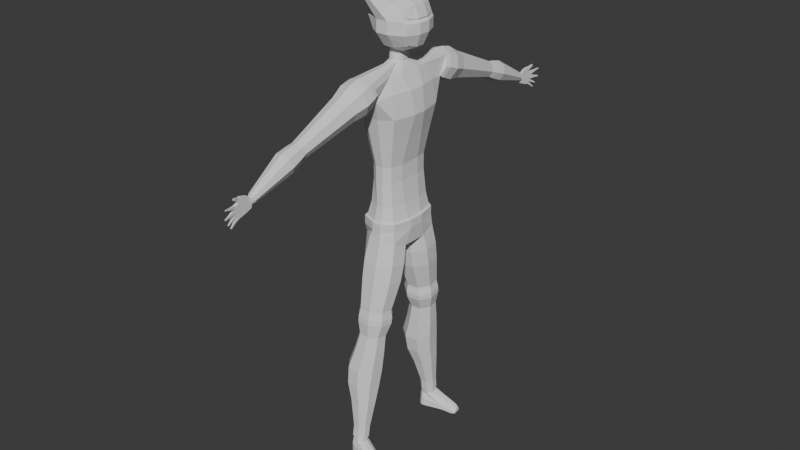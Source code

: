 # Source: Skinny_Guy.blend  (saved by Blender 4.5.90; exported with 4.5.12 LTS)
import bpy
from mathutils import Matrix  # noqa: F401  (used for matrix-valued properties, if any)

bpy.ops.wm.read_factory_settings(use_empty=True)
scene = bpy.context.scene
scene.name = 'Scene'

# ---- collections
col_collection = bpy.data.collections.new('Collection'); scene.collection.children.link(col_collection)

# ---- world
world_world = bpy.data.worlds.new('World'); scene.world = world_world
world_world.use_nodes = True; world_world.node_tree.nodes.clear()
_N = world_world.node_tree.nodes; _L = world_world.node_tree.links
n0 = _N.new('ShaderNodeOutputWorld'); n0.name = 'World Output'; n0.location = (200, 100)
n1 = _N.new('ShaderNodeBackground'); n1.name = 'Background'; n1.location = (-200, 100)
n1.inputs[0].default_value = (0.05088, 0.05088, 0.05088, 1.0)
_L.new(n1.outputs[0], n0.inputs[0])
n0.is_active_output = True
world_world.color = (0.05088, 0.05088, 0.05088)
world_world.sun_shadow_jitter_overblur = 0.0

# ---- meshes
me_cube_002 = bpy.data.meshes.new('Cube.002')
me_cube_002.from_pydata([(-0.2789, 0.2148, -1.105), (-0.9312, 0.2789, -0.2117), (-0.2789, 1.172, -0.2117), (-0.6695, 0.2148, -0.8434), (-0.5536, 0.612, -0.7275), (-0.6695, 0.9106, -0.2117), (-0.2789, 0.7012, -0.8434), (-0.2789, 0.2789, 1.24), (-0.2789, 1.172, 0.3462), (-1.172, 0.2789, 0.3462), (-0.2789, 0.9106, 0.9779), (-0.7947, 0.7947, 0.862), (-0.9106, 0.9106, 0.3462), (-0.9106, 0.2789, 0.9779), (0.2789, 0.2148, -1.105), (0.2789, 1.172, -0.2117), (1.257, 0.2789, -0.2117), (0.2789, 0.7012, -0.8434), (0.9262, 0.5668, -0.667), (1.032, 0.839, -0.1971), (1.029, 0.2098, -0.7706), (0.2789, 0.2789, 1.24), (1.257, 0.2789, 0.2659), (0.2789, 1.172, 0.3462), (0.9375, 0.2747, 0.913), (1.026, 0.8365, 0.2659), (0.2789, 0.9106, 0.9779), (0.7947, 0.612, -0.7275), (0.9106, 0.2148, -0.8434), (0.9106, 0.9106, -0.2117), (1.172, 0.2789, 0.3462), (0.9106, 0.2789, 0.9779), (0.7947, 0.7947, 0.862), (1.148, 0.2745, 0.4122), (0.9106, 0.9106, 0.3462), (0.6096, 0.2697, 0.7825), (0.8202, 0.2745, 0.2868), (0.879, 0.5381, 0.8541), (0.8754, 0.7847, 0.6101), (0.7947, 0.7947, 0.8619), (0.8592, 0.6945, 0.7638), (0.8754, 0.7847, 0.6101), (1.002, 0.6254, 0.4118), (0.9106, 0.9106, 0.3462), (0.9296, 0.756, 0.4698), (0.5485, 0.7705, 0.4851), (0.5521, 0.5284, 0.7246), (0.5327, 0.682, 0.636), (0.6725, 0.6141, 0.2904), (0.5485, 0.7705, 0.4851), (0.6018, 0.7423, 0.3473), (0.6096, 0.2747, 0.7876), (0.8164, 0.2696, 0.2908), (0.5474, 0.7847, 0.4847), (0.6016, 0.756, 0.3444), (0.6737, 0.6254, 0.2864), (0.551, 0.5381, 0.7287), (0.5312, 0.6945, 0.6384), (0.5474, 0.7847, 0.4847), (0.9832, 0.2697, 0.9275), (1.19, 0.2696, 0.4357), (0.9222, 0.7705, 0.6301), (0.9754, 0.7423, 0.4923), (1.046, 0.6141, 0.4353), (-1.388, 1.702, 1.828), (-1.388, 1.744, 1.799), (-1.388, 1.718, 1.76), (-1.388, 1.676, 1.789), (0.9257, 0.5284, 0.8696), (0.9063, 0.682, 0.781), (0.9222, 0.7705, 0.6301), (-0.6438, 1.685, 1.898), (-0.6438, 1.816, 1.809), (-0.7733, 1.604, 1.779), (-0.7733, 1.736, 1.69), (-0.7733, 1.816, 1.809), (-0.7733, 1.685, 1.898), (-0.6438, 1.736, 1.69), (-0.6438, 1.604, 1.779), (-0.2789, 1.49e-08, -1.105), (-0.6695, -1.49e-08, -0.8434), (-0.9312, 0.0, -0.2117), (-0.2789, 0.0, 1.24), (-0.9106, 2.98e-08, 0.9779), (-1.172, 2.98e-08, 0.3462), (0.2789, 0.0, -1.105), (0.9106, 2.98e-08, -0.8434), (1.257, 2.98e-08, -0.2117), (0.2789, 2.98e-08, 1.24), (0.9106, 0.0, 0.9779), (1.172, 0.0, 0.3462), (1.029, 4.47e-08, -0.7706), (1.257, 0.0, 0.2659), (0.9375, -2.98e-08, 0.913), (1.148, 2.98e-08, 0.4122), (0.6096, -2.98e-08, 0.7876), (0.8202, 2.98e-08, 0.2868), (0.6096, 0.0, 0.7825), (0.8164, 2.98e-08, 0.2908), (0.9832, -2.98e-08, 0.9275), (1.19, 0.0, 0.4357), (-0.949, 1.27, -8.502), (-1.151, 0.3594, -8.502), (0.9057, 0.3594, -8.502), (0.7033, 1.27, -8.502), (0.2146, 1.603, -8.502), (0.9057, 0.3594, -8.9), (0.2146, 1.603, -8.9), (0.7033, 1.27, -8.9), (0.2493, 1.67, -9.208), (0.8118, 0.6224, -9.678), (0.7483, 1.307, -9.397), (-0.2227, 1.603, -8.9), (-1.151, 0.3594, -8.9), (-0.949, 1.27, -8.9), (-0.976, 0.4673, -9.71), (-0.3928, 1.606, -9.221), (-1.04, 1.045, -9.429), (-0.2227, 1.603, -8.502), (-0.2387, 0.0921, -9.904), (0.4037, 0.1515, -9.894), (-1.151, 0.0, -8.502), (0.9057, 0.0, -8.502), (0.9057, 0.0, -8.9), (-1.151, 0.0, -8.9), (0.8117, -0.004371, -9.686), (-0.9755, 0.002869, -9.705), (-0.2387, -0.008258, -9.907), (0.4033, -0.01368, -9.9), (0.8094, 1.517, -10.41), (0.2508, 1.969, -10.33), (0.8806, 0.8041, -10.5), (-0.926, 1.341, -10.39), (-0.8549, 0.6281, -10.48), (-0.468, 1.896, -10.32), (-0.9188, 1.499, -11.23), (0.4237, 0.2278, -10.57), (-0.2955, 0.1608, -10.56), (-0.8498, 0.8084, -11.32), (0.583, 1.928, -12.54), (0.1405, 2.286, -12.48), (0.6393, 1.363, -12.62), (-0.7916, 1.788, -12.52), (-0.7353, 1.224, -12.6), (-0.4289, 2.228, -12.48), (0.1356, 2.312, -12.68), (0.2774, 0.9067, -12.67), (-0.2922, 0.8536, -12.66), (0.5782, 1.954, -12.74), (-0.4752, 2.037, -11.17), (0.2211, 2.107, -11.18), (0.3885, 0.4207, -11.4), (0.7621, 1.669, -11.25), (0.831, 0.9789, -11.34), (-0.308, 0.3558, -11.39), (0.568, 1.934, -12.61), (0.1342, 2.285, -12.56), (0.6233, 1.38, -12.69), (-0.7797, 1.797, -12.6), (-0.7244, 1.244, -12.67), (-0.424, 2.228, -12.55), (0.1458, 2.388, -12.94), (0.2685, 0.9327, -12.74), (-0.29, 0.8807, -12.73), (0.6214, 2.003, -13.01), (0.6346, 1.389, -12.81), (-0.7968, 1.814, -12.72), (-0.7404, 1.249, -12.8), (-0.4339, 2.254, -12.67), (0.2726, 0.9323, -12.86), (-0.2972, 0.8793, -12.86), (0.682, 1.396, -13.09), (-0.8562, 1.853, -12.99), (-0.7956, 1.246, -13.07), (-0.4663, 2.326, -12.94), (0.1157, 2.406, -13.42), (0.293, 0.9054, -13.14), (-0.3193, 0.8484, -13.13), (0.5558, 2.05, -13.48), (0.6087, 2.036, -13.27), (0.1371, 2.418, -13.21), (0.6688, 1.434, -13.35), (-0.8564, 1.887, -13.25), (-0.7964, 1.286, -13.33), (-0.4698, 2.356, -13.2), (0.06621, 2.374, -13.88), (0.283, 0.9477, -13.41), (-0.3241, 0.8912, -13.4), (0.4319, 2.078, -13.93), (0.6118, 1.488, -13.55), (-0.8114, 1.911, -13.46), (-0.7553, 1.35, -13.54), (-0.4506, 2.349, -13.41), (-0.03973, 2.561, -14.78), (0.2519, 1.034, -13.6), (-0.3147, 0.9816, -13.6), (0.3817, 2.22, -14.83), (0.4785, 1.611, -13.99), (-0.7042, 1.962, -13.92), (-0.6576, 1.496, -13.98), (-0.4044, 2.326, -13.88), (0.1794, 1.234, -14.03), (-0.2914, 1.19, -14.03), (0.4354, 1.682, -14.9), (-0.9275, 2.087, -14.82), (-0.8739, 1.549, -14.89), (-0.582, 2.506, -14.77), (-0.2252, 2.828, -16.49), (0.09069, 1.247, -14.95), (-0.4518, 1.197, -14.95), (0.2298, 2.46, -16.55), (0.2966, 2.365, -15.73), (-0.1889, 2.758, -15.67), (0.3584, 1.746, -15.82), (-1.212, 2.212, -15.72), (-1.15, 1.593, -15.8), (-0.8137, 2.695, -15.66), (-0.1682, 2.817, -17.34), (-0.03868, 1.245, -15.87), (-0.6637, 1.187, -15.86), (0.1884, 2.528, -17.39), (0.2877, 1.879, -16.63), (-1.184, 2.316, -16.53), (-1.126, 1.736, -16.61), (-0.8106, 2.769, -16.48), (-0.1566, 2.843, -18.69), (-0.08438, 1.41, -16.68), (-0.67, 1.355, -16.67), (0.07857, 2.653, -18.72), (0.2339, 2.073, -17.45), (-0.9195, 2.416, -17.37), (-0.8741, 1.961, -17.44), (-0.6271, 2.77, -17.34), (-0.1851, 2.865, -19.24), (-0.05784, 1.705, -17.49), (-0.517, 1.662, -17.48), (0.0196, 2.699, -19.27), (0.1085, 2.353, -18.76), (-0.652, 2.578, -18.72), (-0.622, 2.278, -18.76), (-0.4592, 2.812, -18.69), (-0.08381, 2.11, -18.79), (-0.3865, 2.082, -18.79), (0.04572, 2.438, -19.3), (-0.6163, 2.635, -19.26), (-0.5901, 2.373, -19.29), (-0.4485, 2.838, -19.24), (-0.1221, 2.226, -19.33), (-0.3846, 2.201, -19.32), (0.065, 2.723, -19.26), (-0.1702, 2.914, -19.23), (0.09496, 2.423, -19.3), (-0.6655, 2.649, -19.26), (-0.6356, 2.349, -19.3), (-0.4728, 2.883, -19.23), (-0.09738, 2.181, -19.33), (-0.4001, 2.153, -19.33), (0.5891, 2.875, -20.25), (0.01359, 2.731, -19.51), (-0.6223, 2.666, -19.5), (-0.1963, 2.764, -20.28), (-0.4545, 2.87, -19.48), (-0.3906, 2.233, -19.56), (-0.1911, 2.896, -19.48), (-0.1281, 2.257, -19.56), (0.03971, 2.469, -19.54), (-0.5962, 2.405, -19.53), (0.6052, 2.89, -19.76), (0.587, 3.081, -19.97), (0.6502, 2.415, -20.06), (0.6311, 2.617, -19.8), (-0.4441, 2.752, -20.28), (0.5709, 3.068, -20.26), (0.6344, 2.396, -20.25), (0.6151, 2.6, -20.25), (1.321, 2.708, -20.3), (1.156, 2.699, -19.97), (1.329, 2.618, -20.3), (1.337, 2.625, -20.23), (1.296, 2.965, -20.31), (1.304, 2.971, -20.18), (1.136, 2.908, -19.95), (1.305, 2.878, -20.3), (1.159, 2.529, -20.32), (1.171, 2.544, -20.17), (1.11, 3.045, -20.33), (1.122, 3.055, -20.11), (1.313, 2.873, -20.07), (1.326, 2.736, -20.09), (1.124, 2.897, -20.32), (1.144, 2.685, -20.32), (-0.6016, 2.79, -19.75), (-0.6761, 2.543, -19.74), (-0.6494, 2.673, -19.59), (-0.6601, 2.673, -19.74), (-0.35, 2.948, -19.82), (-0.5765, 2.821, -19.76), (-0.4735, 2.903, -19.66), (-0.4735, 2.902, -19.79), (-0.512, 2.226, -19.84), (-0.2767, 2.164, -19.92), (-0.403, 2.17, -19.76), (-0.4013, 2.167, -19.89), (-0.6727, 2.508, -19.74), (-0.558, 2.27, -19.82), (-0.6224, 2.389, -19.63), (-0.6333, 2.38, -19.77), (-0.6949, 2.527, -20.28), (-0.6198, 2.776, -20.28), (-0.5752, 2.71, -20.28), (-0.6787, 2.658, -20.28), (-0.5958, 2.805, -20.28), (-0.3677, 2.933, -20.28), (-0.4561, 2.783, -20.28), (-0.4921, 2.887, -20.28), (-0.2937, 2.144, -20.27), (-0.5298, 2.205, -20.27), (-0.4327, 2.247, -20.28), (-0.4192, 2.146, -20.27), (-0.577, 2.251, -20.28), (-0.6911, 2.489, -20.28), (-0.6519, 2.361, -20.28), (0.8063, 0.0, -8.489), (0.8063, 0.4085, -8.489), (-0.8339, 1.252, -8.497), (-0.1988, 1.516, -8.489), (-1.028, 0.3774, -8.497), (0.626, 1.22, -8.489), (0.1907, 1.516, -8.489), (-1.028, 0.0, -8.497), (0.6445, 0.0, -7.779), (0.6445, 0.4838, -7.779), (-0.6711, 1.133, -7.779), (-0.1599, 1.37, -7.779), (-0.8155, 0.4838, -7.779), (0.5002, 1.133, -7.779), (0.1518, 1.37, -7.779), (-0.8155, 0.0, -7.779), (0.5303, 0.0, -6.721), (0.5303, 0.5123, -6.721), (-0.5668, 1.091, -6.721), (-0.2561, 1.303, -6.721), (-0.6955, 0.5123, -6.721), (0.4016, 1.091, -6.721), (0.09084, 1.303, -6.721), (-0.6955, 0.0, -6.721), (0.5303, 0.0, -5.963), (0.5303, 0.5123, -5.963), (-0.5668, 1.091, -5.963), (-0.2561, 1.303, -5.963), (-0.6955, 0.5123, -5.963), (0.4016, 1.091, -5.963), (0.09084, 1.303, -5.963), (-0.6955, 0.0, -5.963), (0.6728, 0.0, -5.29), (0.6728, 0.4624, -5.29), (-0.6794, 1.176, -5.29), (-0.2964, 1.437, -5.29), (-0.838, 0.4624, -5.29), (0.5142, 1.176, -5.29), (0.1312, 1.437, -5.29), (-0.838, 0.0, -5.29), (0.8146, 0.0, -4.624), (0.8146, 0.4049, -4.624), (-0.7914, 1.252, -4.624), (-0.3365, 1.562, -4.624), (-0.9799, 0.4049, -4.624), (0.6262, 1.252, -4.624), (0.1713, 1.562, -4.624), (-0.9799, 0.0, -4.624), (1.047, 0.0, -3.66), (1.047, 0.3013, -3.66), (-0.9751, 1.368, -3.66), (-0.4023, 1.759, -3.66), (-1.212, 0.3013, -3.66), (0.8099, 1.368, -3.66), (0.2371, 1.759, -3.66), (-1.212, 0.0, -3.66), (0.8779, 0.0, -2.607), (0.8779, 0.3846, -2.607), (-0.8414, 1.292, -2.607), (-0.4831, 2.113, -2.672), (-1.043, 0.3846, -2.607), (0.6762, 1.292, -2.607), (0.4517, 2.087, -2.746), (-1.043, 0.0, -2.607), (0.5037, 0.0, -1.93), (0.5037, 0.5561, -1.93), (-0.5458, 1.11, -1.93), (-0.4048, 2.424, -1.79), (-0.6689, 0.5561, -1.93), (0.3806, 1.11, -1.93), (0.5301, 2.398, -1.864), (-0.6689, 0.0, -1.93), (0.2763, 0.0, -1.539), (0.2408, 0.2316, -1.539), (-0.3064, 0.3565, -1.539), (-0.1625, 0.4258, -1.539), (-0.406, 0.2316, -1.539), (0.1412, 0.3565, -1.539), (-0.002741, 0.4258, -1.539), (-0.4416, 0.0, -1.539), (-0.03192, 2.036, -2.892), (-0.6376, 2.274, -2.216), (0.07887, 2.476, -1.645), (0.6845, 2.237, -2.32), (-0.03736, 2.202, -3.019), (-0.5329, 2.287, -2.778), (-0.7025, 2.463, -2.277), (-0.4468, 2.628, -1.81), (0.08432, 2.685, -1.65), (0.7495, 2.423, -2.392), (0.4938, 2.258, -2.859), (0.5798, 2.6, -1.891), (-0.02957, 3.325, -3.317), (-0.04106, 2.665, -3.229), (-0.5667, 2.755, -2.974), (-0.7466, 2.943, -2.442), (-0.4754, 3.118, -1.946), (0.08801, 3.178, -1.777), (0.7936, 2.9, -2.564), (0.5224, 2.725, -3.06), (0.6137, 3.087, -2.033), (-0.4617, 3.399, -3.106), (-0.6096, 3.553, -2.67), (-0.3866, 3.697, -2.262), (0.07653, 3.746, -2.123), (0.6565, 3.518, -2.77), (0.4336, 3.374, -3.177), (0.5086, 3.672, -2.333), (-0.008821, 5.952, -3.981), (-0.2719, 5.998, -3.853), (-0.3619, 6.091, -3.587), (-0.2262, 6.179, -3.339), (0.05578, 6.209, -3.254), (0.4089, 6.07, -3.648), (0.2732, 5.982, -3.896), (0.3189, 6.164, -3.382), (-0.01716, 6.69, -4.347), (-0.01303, 6.219, -4.128), (-0.3104, 6.27, -3.984), (-0.4122, 6.376, -3.683), (-0.2588, 6.475, -3.402), (0.05999, 6.509, -3.306), (0.4592, 6.351, -3.752), (0.3057, 6.253, -4.032), (0.3574, 6.458, -3.451), (0.07469, 8.584, -4.847), (-0.3482, 6.747, -4.186), (-0.4615, 6.865, -3.851), (-0.2907, 6.975, -3.539), (0.06412, 7.013, -3.432), (0.5084, 6.838, -3.928), (0.3377, 6.728, -4.24), (0.3951, 6.956, -3.593), (-0.06792, 8.608, -4.778), (-0.1167, 8.659, -4.634), (-0.04316, 8.707, -4.499), (0.1097, 8.723, -4.453), (0.3011, 8.648, -4.667), (0.2276, 8.6, -4.801), (0.2523, 8.698, -4.523), (0.08768, 8.776, -5.017), (0.2673, 0.1557, -1.539), (-0.2384, 0.3993, -1.539), (-0.3632, 0.2997, -1.539), (0.198, 0.2997, -1.539), (0.07313, 0.3993, -1.539), (-0.08261, 0.4348, -1.539), (-0.4326, 0.1557, -1.539), (0.2673, 0.1039, -0.9591), (0.2408, 0.1797, -0.9591), (-0.2384, 0.3474, -0.9591), (-0.1625, 0.3739, -0.9591), (-0.3632, 0.2478, -0.9591), (-0.3064, 0.3046, -0.9591), (0.198, 0.2478, -0.9591), (0.07313, 0.3474, -0.9591), (0.1412, 0.3046, -0.9591), (-0.08261, 0.3829, -0.9591), (-0.4326, 0.1039, -0.9591), (-0.4416, 0.0, -0.9591), (-0.08261, 0.0, -0.9591), (0.2763, 0.0, -0.9591), (-0.406, 0.1797, -0.9591), (-0.002741, 0.3739, -0.9591), (0.08553, 8.706, -4.891), (0.03218, 8.731, -4.821), (0.01392, 8.782, -4.677), (0.04145, 8.829, -4.542), (0.09863, 8.845, -4.496), (0.1702, 8.77, -4.71), (0.1427, 8.722, -4.844), (0.152, 8.821, -4.566), (0.03111, 8.79, -5.01), (0.01655, 8.881, -4.704), (0.03992, 8.983, -4.433), (0.09648, 8.969, -4.439), (0.1446, 8.865, -4.752), (0.1439, 8.772, -5.003), (0.1531, 8.956, -4.445), (0.1406, 9.215, -5.164), (0.08768, 9.369, -5.214), (0.03111, 9.382, -5.208), (0.03551, 9.582, -4.975), (0.03992, 9.575, -4.631), (0.09649, 9.562, -4.637), (0.1487, 9.556, -4.987), (0.1446, 9.373, -5.202), (0.1531, 9.548, -4.643), (0.08768, 9.215, -5.163), (0.09649, 9.408, -4.586), (0.1531, 9.395, -4.592), (0.03992, 9.421, -4.579), (0.03513, 9.223, -5.139), (0.1446, 9.304, -4.899), (-0.02509, 9.32, -4.85), (0.1406, 9.097, -5.125), (0.09648, 9.291, -4.366), (0.03992, 9.304, -4.36), (0.08768, 9.097, -5.124), (0.1531, 9.277, -4.372), (0.03513, 9.106, -5.1), (0.1446, 9.186, -4.859), (-0.05407, 9.185, -4.734), (-0.534, 2.341, -2.027), (0.6158, 2.309, -2.117), (-0.5887, 2.537, -2.069), (0.674, 2.502, -2.169), (-0.626, 3.021, -2.222), (0.7135, 2.983, -2.327), (-0.5104, 3.617, -2.488), (0.5907, 3.587, -2.575), (-0.3015, 6.13, -3.477), (0.3688, 6.112, -3.53), (-0.3439, 6.42, -3.558), (0.4139, 6.399, -3.618), (-0.3855, 6.914, -3.712), (0.458, 6.891, -3.779), (-0.084, 8.68, -4.574), (0.2794, 8.67, -4.603), (0.02617, 8.803, -4.617), (0.1621, 8.793, -4.646), (0.01851, 8.924, -4.575), (0.1466, 8.908, -4.623), (0.03817, 9.611, -4.785), (0.1513, 9.584, -4.797), (-0.02313, 9.363, -4.722), (0.1466, 9.347, -4.77), (0.1466, 9.229, -4.65), (-0.02313, 9.245, -4.602), (0.5591, 2.157, -2.55), (-0.5543, 2.188, -2.462), (0.6117, 2.334, -2.644), (-0.6111, 2.368, -2.547), (0.6474, 2.806, -2.831), (-0.6497, 2.842, -2.729), (0.5364, 3.441, -2.989), (-0.5298, 3.47, -2.905), (0.3357, 6.023, -3.782), (-0.3134, 6.041, -3.73), (0.3765, 6.298, -3.903), (-0.3573, 6.319, -3.845), (0.4164, 6.779, -4.096), (-0.4004, 6.802, -4.032), (0.2615, 8.622, -4.739), (-0.09043, 8.632, -4.712), (0.1554, 8.744, -4.782), (0.02376, 8.754, -4.755), (0.1423, 8.813, -4.908), (0.01418, 8.829, -4.859), (0.1463, 9.456, -5.111), (0.03314, 9.482, -5.098), (0.1423, 9.252, -5.054), (-0.02747, 9.268, -5.006), (-0.02747, 9.15, -4.967), (0.1423, 9.134, -5.015), (0.1483, 9.325, -4.381), (0.1483, 9.415, -4.548), (0.1054, 9.425, -4.543), (0.06241, 9.435, -4.538), (0.1054, 9.335, -4.376), (0.06241, 9.345, -4.371), (0.1754, 9.485, -4.331), (0.1754, 9.544, -4.442), (0.1467, 9.551, -4.439), (0.118, 9.558, -4.436), (0.1467, 9.491, -4.328), (0.118, 9.498, -4.325), (0.2042, 9.631, -4.278), (0.2042, 9.67, -4.35), (0.1856, 9.674, -4.348), (0.1671, 9.678, -4.346), (0.1856, 9.636, -4.276), (0.1671, 9.64, -4.274), (0.03831, 9.485, -5.095), (0.04053, 9.578, -4.98), (0.1435, 9.554, -4.991), (0.1413, 9.461, -5.106), (0.1437, 9.558, -4.982), (0.0406, 9.582, -4.97), (0.04312, 9.609, -4.791), (0.1462, 9.585, -4.802), (0.1448, 9.381, -5.2), (0.08886, 9.372, -5.211), (0.03628, 9.384, -5.205), (0.03817, 9.478, -5.103), (0.1411, 9.454, -5.114), (0.1464, 9.584, -4.792), (0.04321, 9.609, -4.781), (0.04484, 9.575, -4.636), (0.09622, 9.563, -4.642), (0.148, 9.551, -4.647), (0.07235, 9.676, -5.159), (0.07723, 9.72, -5.073), (0.1383, 9.657, -5.169), (0.1432, 9.702, -5.084), (0.1094, 9.815, -4.977), (0.1766, 9.8, -4.984), (0.1782, 9.817, -4.867), (0.111, 9.833, -4.86), (0.1393, 9.546, -5.294), (0.1068, 9.555, -5.289), (0.1425, 9.6, -5.221), (0.07282, 9.563, -5.285), (0.07596, 9.617, -5.212), (0.1204, 9.825, -4.7), (0.1876, 9.809, -4.707), (0.1887, 9.787, -4.613), (0.1214, 9.803, -4.606), (0.1549, 9.795, -4.609), (0.1151, 9.83, -5.224), (0.1182, 9.858, -5.171), (0.1561, 9.819, -5.231), (0.1591, 9.846, -5.178), (0.1584, 9.982, -4.982), (0.2001, 9.972, -4.986), (0.2011, 9.983, -4.913), (0.1594, 9.993, -4.909), (0.1487, 9.694, -5.384), (0.1285, 9.699, -5.381), (0.1507, 9.727, -5.339), (0.1075, 9.705, -5.378), (0.1094, 9.738, -5.333), (0.1753, 9.98, -4.642), (0.2171, 9.97, -4.647), (0.2177, 9.956, -4.589), (0.176, 9.966, -4.584), (0.1968, 9.961, -4.586), (0.1474, 9.967, -5.29), (0.1496, 9.987, -5.251), (0.1774, 9.958, -5.294), (0.1796, 9.979, -5.255), (0.1964, 10.13, -4.995), (0.227, 10.12, -4.999), (0.2278, 10.13, -4.945), (0.1972, 10.14, -4.942), (0.1628, 9.821, -5.471), (0.148, 9.825, -5.469), (0.1642, 9.846, -5.438), (0.1325, 9.829, -5.467), (0.1339, 9.854, -5.434), (0.2188, 10.12, -4.6), (0.2494, 10.12, -4.603), (0.2498, 10.11, -4.56), (0.2192, 10.11, -4.557), (0.2345, 10.11, -4.559)], [], [(0, 3, 4, 6), (1, 5, 4, 3), (2, 6, 4, 5), (7, 10, 11, 13), (8, 12, 11, 10), (9, 13, 11, 12), (14, 17, 27, 28), (15, 29, 27, 17), (16, 20, 18, 19), (21, 31, 32, 26), (23, 26, 32, 34), (82, 7, 13, 83), (83, 13, 9, 84), (8, 2, 5, 12), (12, 5, 1, 9), (14, 0, 6, 17), (17, 6, 2, 15), (7, 21, 26, 10), (22, 16, 19, 25), (34, 29, 15, 23), (85, 14, 28, 86), (91, 20, 16, 87), (23, 8, 74, 77), (81, 84, 9, 1), (2, 8, 23, 15), (18, 20, 28, 27), (19, 18, 27, 29), (22, 25, 34, 30), (25, 19, 29, 34), (92, 22, 30, 90), (93, 24, 31, 89), (94, 33, 36, 96), (37, 40, 39), (40, 38, 39), (41, 44, 43), (44, 42, 43), (41, 53, 54, 44), (44, 54, 55, 42), (37, 56, 57, 40), (40, 57, 58, 38), (37, 24, 51, 56), (39, 38, 41, 43, 34, 32), (24, 37, 39, 32, 31), (41, 38, 58, 53), (43, 42, 33, 30, 34), (33, 42, 55, 36), (46, 35, 59, 68), (97, 35, 51, 95), (49, 50, 54, 53), (50, 48, 55, 54), (46, 47, 57, 56), (47, 45, 58, 57), (35, 46, 56, 51), (45, 49, 53, 58), (48, 52, 36, 55), (60, 63, 62, 61, 70, 69, 68, 59), (49, 45, 70, 61), (52, 48, 63, 60), (47, 46, 68, 69), (98, 52, 60, 100), (45, 47, 69, 70), (50, 49, 61, 62), (48, 50, 62, 63), (73, 78, 71, 76), (10, 26, 78, 73), (8, 10, 73, 74), (26, 23, 77, 78), (35, 97, 99, 59), (59, 99, 100, 60), (52, 98, 96, 36), (73, 76, 64, 67), (33, 94, 90, 30), (74, 73, 67, 66), (75, 74, 66, 65), (20, 91, 86, 28), (16, 22, 92, 87), (21, 7, 82, 88), (66, 67, 64, 65), (0, 14, 85, 79), (24, 93, 95, 51), (21, 88, 89, 31), (76, 75, 65, 64), (78, 77, 72, 71), (77, 74, 75, 72), (76, 71, 72, 75), (3, 80, 81, 1), (0, 79, 80, 3), (114, 113, 102, 101), (108, 107, 105, 104), (112, 114, 101, 118), (106, 108, 104, 103), (109, 107, 108, 111), (111, 108, 106, 110), (115, 113, 114, 117), (117, 114, 112, 116), (107, 112, 118, 105), (123, 125, 110, 106), (107, 109, 116, 112), (123, 106, 103, 122), (119, 115, 133, 137), (115, 117, 132, 133), (127, 119, 120, 128), (116, 109, 130, 134), (120, 119, 137, 136), (128, 120, 110, 125), (117, 116, 134, 132), (109, 111, 129, 130), (113, 124, 121, 102), (113, 115, 126, 124), (115, 119, 127, 126), (102, 121, 329, 326), (150, 152, 139, 140), (151, 154, 147, 146), (138, 135, 142, 143), (149, 150, 140, 144), (153, 151, 146, 141), (152, 153, 141, 139), (110, 120, 136, 131), (111, 110, 131, 129), (143, 142, 158, 159), (144, 140, 156, 160), (141, 146, 162, 157), (139, 141, 157, 155), (142, 144, 160, 158), (147, 143, 159, 163), (154, 138, 143, 147), (135, 149, 144, 142), (132, 134, 149, 135), (137, 133, 138, 154), (129, 131, 153, 152), (131, 136, 151, 153), (134, 130, 150, 149), (133, 132, 135, 138), (136, 137, 154, 151), (130, 129, 152, 150), (163, 159, 167, 170), (156, 155, 148, 145), (162, 163, 170, 169), (159, 158, 166, 167), (160, 156, 145, 168), (157, 162, 169, 165), (146, 147, 163, 162), (140, 139, 155, 156), (169, 170, 177, 176), (167, 166, 172, 173), (168, 145, 161, 174), (165, 169, 176, 171), (148, 165, 171, 164), (166, 168, 174, 172), (158, 160, 168, 166), (155, 157, 165, 148), (164, 171, 181, 179), (172, 174, 184, 182), (177, 173, 183, 187), (161, 164, 179, 180), (176, 177, 187, 186), (173, 172, 182, 183), (145, 148, 164, 161), (170, 167, 173, 177), (187, 183, 191, 195), (180, 179, 178, 175), (186, 187, 195, 194), (183, 182, 190, 191), (184, 180, 175, 192), (181, 186, 194, 189), (171, 176, 186, 181), (174, 161, 180, 184), (194, 195, 202, 201), (191, 190, 198, 199), (192, 175, 185, 200), (189, 194, 201, 197), (178, 189, 197, 188), (190, 192, 200, 198), (182, 184, 192, 190), (179, 181, 189, 178), (199, 198, 204, 205), (200, 185, 193, 206), (197, 201, 208, 203), (188, 197, 203, 196), (198, 200, 206, 204), (202, 199, 205, 209), (175, 178, 188, 185), (195, 191, 199, 202), (204, 206, 216, 214), (209, 205, 215, 219), (193, 196, 211, 212), (208, 209, 219, 218), (205, 204, 214, 215), (206, 193, 212, 216), (201, 202, 209, 208), (185, 188, 196, 193), (219, 215, 223, 227), (212, 211, 210, 207), (218, 219, 227, 226), (215, 214, 222, 223), (216, 212, 207, 224), (213, 218, 226, 221), (196, 203, 213, 211), (203, 208, 218, 213), (226, 227, 235, 234), (223, 222, 230, 231), (224, 207, 217, 232), (221, 226, 234, 229), (210, 221, 229, 220), (222, 224, 232, 230), (214, 216, 224, 222), (211, 213, 221, 210), (229, 234, 241, 237), (220, 229, 237, 228), (230, 232, 240, 238), (235, 231, 239, 242), (217, 220, 228, 225), (234, 235, 242, 241), (207, 210, 220, 217), (227, 223, 231, 235), (242, 239, 253, 256), (225, 228, 249, 250), (241, 242, 256, 255), (239, 238, 252, 253), (240, 225, 250, 254), (237, 241, 255, 251), (232, 217, 225, 240), (231, 230, 238, 239), (243, 247, 264, 265), (247, 248, 262, 264), (233, 236, 258, 263), (245, 244, 259, 266), (246, 233, 263, 261), (248, 245, 266, 262), (238, 240, 254, 252), (228, 237, 251, 249), (236, 233, 250, 249), (243, 236, 249, 251), (244, 245, 253, 252), (246, 244, 252, 254), (233, 246, 254, 250), (247, 243, 251, 255), (245, 248, 256, 253), (248, 247, 255, 256), (258, 265, 270, 267), (265, 264, 269, 270), (244, 246, 261, 259), (236, 243, 265, 258), (272, 268, 286, 285), (268, 267, 281, 286), (274, 257, 289, 290), (263, 258, 267, 268), (257, 260, 272), (274, 273, 260, 257), (287, 288, 275, 282), (288, 278, 277, 275), (280, 287, 282, 279), (269, 273, 283, 284), (257, 272, 285, 289), (270, 269, 284, 276), (267, 270, 276, 281), (273, 274, 290, 283), (277, 278, 284, 283), (280, 279, 285, 286), (287, 280, 286, 281), (288, 287, 281, 276), (278, 288, 276, 284), (279, 282, 289, 285), (282, 275, 290, 289), (275, 277, 283, 290), (291, 294, 293), (294, 292, 293), (295, 298, 297), (298, 296, 297), (299, 302, 301), (302, 300, 301), (303, 306, 305), (306, 304, 305), (307, 310, 309), (310, 308, 309), (311, 314, 313), (314, 312, 313), (315, 318, 317), (318, 316, 317), (307, 292, 294, 310), (310, 294, 291, 308), (295, 312, 314, 298), (298, 314, 311, 296), (299, 316, 318, 302), (302, 318, 315, 300), (303, 320, 321, 306), (306, 321, 319, 304), (259, 261, 297, 296, 291, 293), (303, 292, 307, 320), (266, 259, 293, 292, 303, 305), (291, 296, 311, 308), (295, 268, 272, 312), (261, 263, 268, 295, 297), (264, 262, 301, 300, 269), (262, 266, 305, 304, 299, 301), (269, 300, 315, 273), (299, 304, 319, 316), (311, 313, 271, 309, 308), (271, 317, 316, 319, 321, 320, 307, 309), (272, 260, 271, 313, 312), (260, 273, 315, 317, 271), (326, 329, 337, 334), (105, 118, 325, 328), (103, 104, 327, 323), (118, 101, 324, 325), (104, 105, 328, 327), (101, 102, 326, 324), (122, 103, 323, 322), (332, 334, 342, 340), (327, 328, 336, 335), (324, 326, 334, 332), (322, 323, 331, 330), (328, 325, 333, 336), (323, 327, 335, 331), (325, 324, 332, 333), (342, 345, 353, 350), (330, 331, 339, 338), (336, 333, 341, 344), (331, 335, 343, 339), (333, 332, 340, 341), (334, 337, 345, 342), (335, 336, 344, 343), (337, 332, 334), (352, 349, 357, 360), (343, 344, 352, 351), (340, 342, 350, 348), (338, 339, 347, 346), (344, 341, 349, 352), (339, 343, 351, 347), (341, 340, 348, 349), (360, 357, 365, 368), (347, 351, 359, 355), (349, 348, 356, 357), (350, 353, 361, 358), (351, 352, 360, 359), (348, 350, 358, 356), (346, 347, 355, 354), (363, 367, 375, 371), (355, 359, 367, 363), (357, 356, 364, 365), (358, 361, 369, 366), (359, 360, 368, 367), (356, 358, 366, 364), (354, 355, 363, 362), (376, 373, 381, 402, 384), (365, 364, 372, 373), (366, 369, 377, 374), (367, 368, 376, 375), (364, 366, 374, 372), (362, 363, 371, 370), (368, 365, 373, 376), (378, 379, 387, 386), (371, 375, 383, 379), (373, 372, 380, 381), (374, 377, 385, 382), (375, 376, 384, 383), (372, 374, 382, 380), (370, 371, 379, 378), (392, 404, 389, 397, 468, 400), (551, 384, 412, 553), (379, 383, 391, 387), (381, 380, 388, 389, 525, 403, 552), (382, 385, 393, 390), (383, 384, 551, 405, 526, 392, 391), (380, 382, 390, 388), (400, 468, 479, 485), (387, 391, 399, 466, 395), (389, 388, 396, 464, 397), (390, 393, 401, 469, 398), (391, 392, 400, 467, 399), (388, 390, 398, 465, 396), (386, 387, 395, 463, 394), (404, 392, 413, 410), (402, 381, 407, 406), (525, 389, 409, 527), (406, 407, 416, 415), (409, 410, 419, 418), (412, 406, 415, 421), (410, 413, 422, 419), (384, 402, 406, 412), (526, 405, 411, 528), (552, 403, 408, 554), (389, 404, 410, 409), (418, 419, 426, 425), (421, 415, 414, 428), (419, 422, 429, 426), (529, 418, 425, 531), (528, 411, 420, 530), (554, 408, 417, 556), (553, 412, 421, 555), (527, 409, 418, 529), (414, 423, 431, 430), (425, 426, 434, 433), (428, 414, 430, 436), (426, 429, 437, 434), (415, 416, 423, 414), (530, 420, 427, 532), (556, 417, 424, 558), (555, 421, 428, 557), (434, 437, 446, 443), (533, 433, 442, 535), (559, 436, 445, 561), (560, 432, 441, 562), (532, 427, 435, 534), (558, 424, 432, 560), (557, 428, 436, 559), (531, 425, 433, 533), (561, 445, 453, 563), (562, 441, 449, 564), (536, 444, 452, 538), (439, 440, 448, 438), (436, 430, 439, 445), (433, 434, 443, 442), (430, 431, 440, 439), (534, 435, 444, 536), (438, 448, 455, 447), (450, 451, 458, 457), (453, 438, 447, 460), (451, 454, 461, 458), (535, 442, 450, 537), (443, 446, 454, 451), (445, 439, 438, 453), (442, 443, 451, 450), (447, 455, 487, 486), (457, 458, 490, 489), (460, 447, 486, 492), (458, 461, 493, 490), (538, 452, 459, 540), (564, 449, 456, 566), (563, 453, 460, 565), (537, 450, 457, 539), (471, 476, 478, 477, 485, 479, 473, 472, 475, 474, 484, 480, 481, 482, 483, 470), (463, 395, 471, 470), (398, 469, 480, 484), (397, 464, 472, 473), (394, 463, 470, 483), (396, 465, 474, 475), (464, 396, 475, 472), (395, 466, 476, 471), (465, 398, 484, 474), (399, 467, 477, 478), (466, 399, 478, 476), (468, 397, 473, 479), (467, 400, 485, 477), (469, 401, 481, 480), (486, 487, 494, 462), (489, 490, 497, 496), (492, 486, 462, 499), (490, 493, 500, 497), (540, 459, 491, 542), (566, 456, 488, 568), (565, 460, 492, 567), (539, 457, 489, 541), (510, 514, 503, 502), (513, 511, 506, 505), (501, 510, 502, 508), (511, 512, 509, 506), (542, 491, 498, 544), (568, 488, 495, 570), (567, 492, 499, 569), (541, 489, 496, 543), (598, 595, 613, 615), (599, 600, 617, 618), (548, 515, 507, 546), (574, 516, 504, 572), (573, 501, 508, 571), (547, 513, 505, 545), (550, 519, 513, 547), (576, 517, 501, 573), (575, 524, 516, 574), (549, 523, 515, 548), (519, 518, 581, 582), (517, 520, 510, 501), (518, 521, 577, 581), (520, 522, 514, 510), (462, 494, 522, 520), (496, 497, 518, 519), (499, 462, 520, 517), (497, 500, 521, 518), (544, 498, 523, 549), (570, 495, 524, 575), (569, 499, 517, 576), (543, 496, 519, 550), (495, 543, 550, 524), (500, 544, 549, 521), (521, 549, 548, 512), (524, 550, 547, 516), (516, 547, 545, 504), (512, 548, 546, 509), (611, 612, 628, 630), (488, 541, 543, 495), (493, 542, 544, 500), (456, 539, 541, 488), (461, 540, 542, 493), (449, 537, 539, 456), (454, 538, 540, 461), (441, 535, 537, 449), (437, 534, 536, 446), (446, 536, 538, 454), (424, 531, 533, 432), (429, 532, 534, 437), (432, 533, 535, 441), (422, 530, 532, 429), (408, 527, 529, 417), (413, 528, 530, 422), (417, 529, 531, 424), (392, 526, 528, 413), (403, 525, 527, 408), (498, 569, 576, 523), (494, 570, 575, 522), (522, 575, 574, 514), (523, 576, 573, 515), (515, 573, 571, 507), (514, 574, 572, 503), (491, 567, 569, 498), (487, 568, 570, 494), (459, 565, 567, 491), (455, 566, 568, 487), (452, 563, 565, 459), (448, 564, 566, 455), (440, 562, 564, 448), (444, 561, 563, 452), (427, 557, 559, 435), (423, 558, 560, 431), (431, 560, 562, 440), (435, 559, 561, 444), (420, 555, 557, 427), (416, 556, 558, 423), (411, 553, 555, 420), (407, 554, 556, 416), (381, 552, 554, 407), (405, 551, 553, 411), (580, 582, 588, 586), (581, 577, 583, 587), (521, 512, 578, 577), (511, 513, 580, 579), (512, 511, 579, 578), (513, 519, 582, 580), (584, 585, 591, 590), (588, 587, 593, 594), (579, 580, 586, 585), (577, 578, 584, 583), (582, 581, 587, 588), (578, 579, 585, 584), (593, 589, 590, 591), (594, 593, 591, 592), (587, 583, 589, 593), (586, 588, 594, 592), (585, 586, 592, 591), (583, 584, 590, 589), (595, 596, 614, 613), (572, 504, 596, 595), (504, 507, 597, 596), (507, 571, 598, 597), (571, 572, 595, 598), (507, 504, 600, 599), (504, 545, 601, 600), (545, 546, 602, 601), (546, 507, 599, 602), (508, 502, 604, 603), (502, 503, 605, 604), (503, 572, 606, 605), (572, 571, 607, 606), (571, 508, 603, 607), (546, 545, 609, 608), (545, 505, 610, 609), (505, 506, 611, 610), (506, 509, 612, 611), (509, 546, 608, 612), (614, 616, 634, 632), (623, 621, 639, 641), (629, 630, 648, 647), (615, 613, 631, 633), (603, 604, 622, 621), (602, 599, 618, 619), (596, 597, 616, 614), (607, 603, 621, 623), (600, 601, 620, 617), (597, 598, 615, 616), (604, 605, 624, 622), (601, 602, 619, 620), (608, 609, 626, 627), (605, 606, 625, 624), (612, 608, 627, 628), (606, 607, 623, 625), (609, 610, 629, 626), (610, 611, 630, 629), (640, 642, 660, 658), (648, 646, 664, 666), (632, 634, 652, 650), (641, 639, 657, 659), (630, 628, 646, 648), (622, 624, 642, 640), (616, 615, 633, 634), (624, 625, 643, 642), (618, 617, 635, 636), (625, 623, 641, 643), (619, 618, 636, 637), (627, 626, 644, 645), (617, 620, 638, 635), (628, 627, 645, 646), (620, 619, 637, 638), (613, 614, 632, 631), (626, 629, 647, 644), (621, 622, 640, 639), (649, 650, 652, 651), (654, 653, 656, 655), (657, 658, 660, 661, 659), (663, 662, 665, 666, 664), (634, 633, 651, 652), (642, 643, 661, 660), (636, 635, 653, 654), (643, 641, 659, 661), (637, 636, 654, 655), (645, 644, 662, 663), (635, 638, 656, 653), (646, 645, 663, 664), (638, 637, 655, 656), (631, 632, 650, 649), (644, 647, 665, 662), (639, 640, 658, 657), (633, 631, 649, 651), (647, 648, 666, 665)])
_uv = me_cube_002.uv_layers.new(name='UVMap')
_uv.uv.foreach_set('vector', [0.2203, 0.5953, 0.125, 0.5953, 0.125, 0.5403, 0.2203, 0.5, 0.4703, 0.1547, 0.4703, 0.25, 0.3951, 0.2701, 0.375, 0.1547, 0.4703, 0.3453, 0.375, 0.3453, 0.3951, 0.2701, 0.4703, 0.25, 0.7797, 0.5953, 0.7797, 0.5, 0.8347, 0.5, 0.875, 0.5953, 0.5297, 0.3453, 0.5297, 0.25, 0.6049, 0.2299, 0.625, 0.3453, 0.5297, 0.1547, 0.625, 0.1547, 0.6049, 0.2299, 0.5297, 0.25, 0.2797, 0.5953, 0.3274, 0.4524, 0.375, 0.5134, 0.375, 0.5953, 0.4703, 0.4047, 0.4703, 0.5, 0.375, 0.5134, 0.3274, 0.4524, 0.4703, 0.5953, 0.3862, 0.5969, 0.3889, 0.5276, 0.4718, 0.5112, 0.7203, 0.5953, 0.625, 0.5953, 0.6116, 0.5, 0.6726, 0.4524, 0.5297, 0.4047, 0.6726, 0.4524, 0.6116, 0.5, 0.5297, 0.5, 0.7797, 0.625, 0.7797, 0.5953, 0.875, 0.5953, 0.875, 0.625, 0.625, 0.125, 0.625, 0.1547, 0.5297, 0.1547, 0.5297, 0.125, 0.5297, 0.3453, 0.4703, 0.3453, 0.4703, 0.25, 0.5297, 0.25, 0.5297, 0.25, 0.4703, 0.25, 0.4703, 0.1547, 0.5297, 0.1547, 0.2797, 0.5953, 0.2203, 0.5953, 0.2203, 0.5, 0.3274, 0.4524, 0.3274, 0.4524, 0.375, 0.3453, 0.4703, 0.3453, 0.4703, 0.4047, 0.7797, 0.5953, 0.7203, 0.5953, 0.6726, 0.4524, 0.7797, 0.5, 0.5212, 0.5953, 0.4703, 0.5953, 0.4718, 0.5112, 0.5212, 0.5112, 0.5297, 0.5, 0.4703, 0.5, 0.4703, 0.4047, 0.5297, 0.4047, 0.2797, 0.625, 0.2797, 0.5953, 0.375, 0.5953, 0.375, 0.625, 0.3862, 0.625, 0.3862, 0.5969, 0.4703, 0.5953, 0.4703, 0.625, 0.5297, 0.4047, 0.5297, 0.3453, 0.5297, 0.3453, 0.5297, 0.4047, 0.4703, 0.125, 0.5297, 0.125, 0.5297, 0.1547, 0.4703, 0.1547, 0.4703, 0.3453, 0.5297, 0.3453, 0.5297, 0.4047, 0.4703, 0.4047, 0.3889, 0.5276, 0.3862, 0.5969, 0.375, 0.5953, 0.375, 0.5134, 0.4718, 0.5112, 0.3889, 0.5276, 0.375, 0.5134, 0.4703, 0.5, 0.5212, 0.5953, 0.5212, 0.5112, 0.5297, 0.5, 0.5297, 0.5953, 0.5212, 0.5112, 0.4718, 0.5112, 0.4703, 0.5, 0.5297, 0.5, 0.5212, 0.625, 0.5212, 0.5953, 0.5297, 0.5953, 0.5297, 0.625, 0.6152, 0.625, 0.6152, 0.5957, 0.625, 0.5953, 0.625, 0.625, 0.5395, 0.625, 0.5395, 0.5957, 0.5395, 0.5957, 0.5395, 0.625, 0.608, 0.5485, 0.6035, 0.5192, 0.6116, 0.5, 0.6035, 0.5192, 0.6005, 0.4999, 0.6116, 0.5, 0.5713, 0.5113, 0.55, 0.5107, 0.5297, 0.5, 0.55, 0.5107, 0.5423, 0.5105, 0.5297, 0.5, 0.5713, 0.5113, 0.5713, 0.5113, 0.5463, 0.5171, 0.5403, 0.5104, 0.5403, 0.5104, 0.5463, 0.5171, 0.54, 0.5417, 0.54, 0.5417, 0.608, 0.5485, 0.608, 0.5485, 0.5977, 0.5184, 0.6024, 0.5121, 0.6024, 0.5121, 0.5977, 0.5184, 0.5713, 0.5113, 0.5713, 0.5113, 0.608, 0.5485, 0.6152, 0.5957, 0.6152, 0.5957, 0.608, 0.5485, 0.6116, 0.5, 0.5713, 0.5113, 0.5713, 0.5113, 0.5297, 0.5, 0.5297, 0.5, 0.6116, 0.5, 0.6152, 0.5957, 0.608, 0.5485, 0.6116, 0.5, 0.6116, 0.5, 0.625, 0.5953, 0.5713, 0.5113, 0.5713, 0.5113, 0.5713, 0.5113, 0.5713, 0.5113, 0.5297, 0.5, 0.54, 0.5417, 0.5395, 0.5957, 0.5297, 0.5953, 0.5297, 0.5, 0.5395, 0.5957, 0.54, 0.5417, 0.54, 0.5417, 0.5395, 0.5957, 0.608, 0.5485, 0.6152, 0.5957, 0.6152, 0.5957, 0.608, 0.5485, 0.6152, 0.625, 0.6152, 0.5957, 0.6152, 0.5957, 0.6152, 0.625, 0.5713, 0.5113, 0.5463, 0.5171, 0.5463, 0.5171, 0.5713, 0.5113, 0.5463, 0.5171, 0.54, 0.5417, 0.54, 0.5417, 0.5463, 0.5171, 0.608, 0.5485, 0.5977, 0.5184, 0.5977, 0.5184, 0.608, 0.5485, 0.5977, 0.5184, 0.5713, 0.5113, 0.5713, 0.5113, 0.5977, 0.5184, 0.6152, 0.5957, 0.608, 0.5485, 0.608, 0.5485, 0.6152, 0.5957, 0.5713, 0.5113, 0.5713, 0.5113, 0.5713, 0.5113, 0.5713, 0.5113, 0.54, 0.5417, 0.5395, 0.5957, 0.5395, 0.5957, 0.54, 0.5417, 0.5395, 0.5957, 0.54, 0.5417, 0.5463, 0.5171, 0.5713, 0.5113, 0.5713, 0.5113, 0.5977, 0.5184, 0.608, 0.5485, 0.6152, 0.5957, 0.5713, 0.5113, 0.5713, 0.5113, 0.5713, 0.5113, 0.5713, 0.5113, 0.5395, 0.5957, 0.54, 0.5417, 0.54, 0.5417, 0.5395, 0.5957, 0.5977, 0.5184, 0.608, 0.5485, 0.608, 0.5485, 0.5977, 0.5184, 0.5395, 0.625, 0.5395, 0.5957, 0.5395, 0.5957, 0.5395, 0.625, 0.5713, 0.5113, 0.5977, 0.5184, 0.5977, 0.5184, 0.5713, 0.5113, 0.5463, 0.5171, 0.5713, 0.5113, 0.5713, 0.5113, 0.5463, 0.5171, 0.54, 0.5417, 0.5463, 0.5171, 0.5463, 0.5171, 0.54, 0.5417, 0.7797, 0.5, 0.6726, 0.4524, 0.6726, 0.4524, 0.7797, 0.5, 0.7797, 0.5, 0.6726, 0.4524, 0.6726, 0.4524, 0.7797, 0.5, 0.5297, 0.3453, 0.625, 0.3453, 0.625, 0.3453, 0.5297, 0.3453, 0.6726, 0.4524, 0.5297, 0.4047, 0.5297, 0.4047, 0.6726, 0.4524, 0.6152, 0.5957, 0.6152, 0.625, 0.6152, 0.625, 0.6152, 0.5957, 0.6152, 0.5957, 0.6152, 0.625, 0.5395, 0.625, 0.5395, 0.5957, 0.5395, 0.5957, 0.5395, 0.625, 0.5395, 0.625, 0.5395, 0.5957, 0.7797, 0.5, 0.7797, 0.5, 0.7797, 0.5, 0.7797, 0.5, 0.5395, 0.5957, 0.5395, 0.625, 0.5297, 0.625, 0.5297, 0.5953, 0.5297, 0.3453, 0.625, 0.3453, 0.625, 0.3453, 0.5297, 0.3453, 0.5297, 0.3453, 0.5297, 0.3453, 0.5297, 0.3453, 0.5297, 0.3453, 0.3862, 0.5969, 0.3862, 0.625, 0.375, 0.625, 0.375, 0.5953, 0.4703, 0.5953, 0.5212, 0.5953, 0.5212, 0.625, 0.4703, 0.625, 0.7203, 0.5953, 0.7797, 0.5953, 0.7797, 0.625, 0.7203, 0.625, 0.5297, 0.3453, 0.625, 0.3453, 0.625, 0.3453, 0.5297, 0.3453, 0.2203, 0.5953, 0.2797, 0.5953, 0.2797, 0.625, 0.2203, 0.625, 0.6152, 0.5957, 0.6152, 0.625, 0.6152, 0.625, 0.6152, 0.5957, 0.7203, 0.5953, 0.7203, 0.625, 0.625, 0.625, 0.625, 0.5953, 0.625, 0.3453, 0.5297, 0.3453, 0.5297, 0.3453, 0.625, 0.3453, 0.6726, 0.4524, 0.5297, 0.4047, 0.5297, 0.4047, 0.6726, 0.4524, 0.5297, 0.4047, 0.5297, 0.3453, 0.5297, 0.3453, 0.5297, 0.4047, 0.625, 0.3453, 0.6726, 0.4524, 0.5297, 0.4047, 0.5297, 0.3453, 0.375, 0.1547, 0.375, 0.125, 0.4703, 0.125, 0.4703, 0.1547, 0.2203, 0.5953, 0.2203, 0.625, 0.125, 0.625, 0.125, 0.5953, 0.3586, 0.5164, 0.375, 0.595, 0.375, 0.595, 0.3586, 0.5164, 0.375, 0.25, 0.375, 0.345, 0.375, 0.345, 0.375, 0.25, 0.3171, 0.463, 0.3586, 0.5164, 0.3586, 0.5164, 0.3171, 0.463, 0.375, 0.155, 0.375, 0.25, 0.375, 0.25, 0.375, 0.155, 0.625, 0.345, 0.375, 0.345, 0.375, 0.25, 0.625, 0.25, 0.625, 0.25, 0.375, 0.25, 0.375, 0.155, 0.625, 0.155, 0.625, 0.595, 0.375, 0.595, 0.3586, 0.5164, 0.6414, 0.5164, 0.6414, 0.5164, 0.3586, 0.5164, 0.3171, 0.463, 0.6829, 0.463, 0.375, 0.345, 0.3171, 0.463, 0.3171, 0.463, 0.375, 0.345, 0.375, 0.125, 0.625, 0.125, 0.625, 0.155, 0.375, 0.155, 0.375, 0.345, 0.625, 0.345, 0.6829, 0.463, 0.3171, 0.463, 0.375, 0.125, 0.375, 0.155, 0.375, 0.155, 0.375, 0.125, 0.72, 0.595, 0.625, 0.595, 0.625, 0.595, 0.72, 0.595, 0.625, 0.595, 0.6414, 0.5164, 0.6414, 0.5164, 0.625, 0.595, 0.72, 0.625, 0.72, 0.595, 0.78, 0.595, 0.78, 0.625, 0.6829, 0.463, 0.625, 0.345, 0.625, 0.345, 0.6829, 0.463, 0.78, 0.595, 0.72, 0.595, 0.72, 0.595, 0.78, 0.595, 0.78, 0.625, 0.78, 0.595, 0.875, 0.595, 0.875, 0.625, 0.6414, 0.5164, 0.6829, 0.463, 0.6829, 0.463, 0.6414, 0.5164, 0.625, 0.345, 0.625, 0.25, 0.625, 0.25, 0.625, 0.345, 0.375, 0.595, 0.375, 0.625, 0.375, 0.625, 0.375, 0.595, 0.375, 0.595, 0.625, 0.595, 0.625, 0.625, 0.375, 0.625, 0.625, 0.595, 0.72, 0.595, 0.72, 0.625, 0.625, 0.625, 0.375, 0.595, 0.375, 0.625, 0.375, 0.625, 0.375, 0.595, 0.625, 0.345, 0.625, 0.25, 0.625, 0.25, 0.625, 0.345, 0.78, 0.595, 0.72, 0.595, 0.72, 0.595, 0.78, 0.595, 0.625, 0.595, 0.6414, 0.5164, 0.6414, 0.5164, 0.625, 0.595, 0.6829, 0.463, 0.625, 0.345, 0.625, 0.345, 0.6829, 0.463, 0.875, 0.595, 0.78, 0.595, 0.78, 0.595, 0.875, 0.595, 0.625, 0.25, 0.625, 0.155, 0.625, 0.155, 0.625, 0.25, 0.875, 0.595, 0.78, 0.595, 0.78, 0.595, 0.875, 0.595, 0.625, 0.25, 0.625, 0.155, 0.625, 0.155, 0.625, 0.25, 0.625, 0.595, 0.6414, 0.5164, 0.6414, 0.5164, 0.625, 0.595, 0.6829, 0.463, 0.625, 0.345, 0.625, 0.345, 0.6829, 0.463, 0.875, 0.595, 0.78, 0.595, 0.78, 0.595, 0.875, 0.595, 0.625, 0.25, 0.625, 0.155, 0.625, 0.155, 0.625, 0.25, 0.6414, 0.5164, 0.6829, 0.463, 0.6829, 0.463, 0.6414, 0.5164, 0.72, 0.595, 0.625, 0.595, 0.625, 0.595, 0.72, 0.595, 0.72, 0.595, 0.625, 0.595, 0.625, 0.595, 0.72, 0.595, 0.6414, 0.5164, 0.6829, 0.463, 0.6829, 0.463, 0.6414, 0.5164, 0.6414, 0.5164, 0.6829, 0.463, 0.6829, 0.463, 0.6414, 0.5164, 0.72, 0.595, 0.625, 0.595, 0.625, 0.595, 0.72, 0.595, 0.625, 0.25, 0.625, 0.155, 0.625, 0.155, 0.625, 0.25, 0.875, 0.595, 0.78, 0.595, 0.78, 0.595, 0.875, 0.595, 0.6829, 0.463, 0.625, 0.345, 0.625, 0.345, 0.6829, 0.463, 0.625, 0.595, 0.6414, 0.5164, 0.6414, 0.5164, 0.625, 0.595, 0.78, 0.595, 0.72, 0.595, 0.72, 0.595, 0.78, 0.595, 0.625, 0.345, 0.625, 0.25, 0.625, 0.25, 0.625, 0.345, 0.72, 0.595, 0.625, 0.595, 0.625, 0.595, 0.72, 0.595, 0.625, 0.345, 0.625, 0.25, 0.625, 0.25, 0.625, 0.345, 0.78, 0.595, 0.72, 0.595, 0.72, 0.595, 0.78, 0.595, 0.625, 0.595, 0.6414, 0.5164, 0.6414, 0.5164, 0.625, 0.595, 0.6829, 0.463, 0.625, 0.345, 0.625, 0.345, 0.6829, 0.463, 0.875, 0.595, 0.78, 0.595, 0.78, 0.595, 0.875, 0.595, 0.78, 0.595, 0.72, 0.595, 0.72, 0.595, 0.78, 0.595, 0.625, 0.345, 0.625, 0.25, 0.625, 0.25, 0.625, 0.345, 0.78, 0.595, 0.72, 0.595, 0.72, 0.595, 0.78, 0.595, 0.625, 0.595, 0.6414, 0.5164, 0.6414, 0.5164, 0.625, 0.595, 0.6829, 0.463, 0.625, 0.345, 0.625, 0.345, 0.6829, 0.463, 0.875, 0.595, 0.78, 0.595, 0.78, 0.595, 0.875, 0.595, 0.625, 0.25, 0.625, 0.155, 0.625, 0.155, 0.625, 0.25, 0.6414, 0.5164, 0.6829, 0.463, 0.6829, 0.463, 0.6414, 0.5164, 0.6414, 0.5164, 0.6829, 0.463, 0.6829, 0.463, 0.6414, 0.5164, 0.625, 0.25, 0.625, 0.155, 0.625, 0.155, 0.625, 0.25, 0.625, 0.25, 0.625, 0.155, 0.625, 0.155, 0.625, 0.25, 0.6414, 0.5164, 0.6829, 0.463, 0.6829, 0.463, 0.6414, 0.5164, 0.72, 0.595, 0.625, 0.595, 0.625, 0.595, 0.72, 0.595, 0.625, 0.345, 0.625, 0.25, 0.625, 0.25, 0.625, 0.345, 0.78, 0.595, 0.72, 0.595, 0.72, 0.595, 0.78, 0.595, 0.625, 0.595, 0.6414, 0.5164, 0.6414, 0.5164, 0.625, 0.595, 0.625, 0.345, 0.625, 0.25, 0.625, 0.25, 0.625, 0.345, 0.72, 0.595, 0.625, 0.595, 0.625, 0.595, 0.72, 0.595, 0.72, 0.595, 0.625, 0.595, 0.625, 0.595, 0.72, 0.595, 0.625, 0.345, 0.625, 0.25, 0.625, 0.25, 0.625, 0.345, 0.78, 0.595, 0.72, 0.595, 0.72, 0.595, 0.78, 0.595, 0.625, 0.595, 0.6414, 0.5164, 0.6414, 0.5164, 0.625, 0.595, 0.6829, 0.463, 0.625, 0.345, 0.625, 0.345, 0.6829, 0.463, 0.875, 0.595, 0.78, 0.595, 0.78, 0.595, 0.875, 0.595, 0.875, 0.595, 0.78, 0.595, 0.78, 0.595, 0.875, 0.595, 0.6829, 0.463, 0.625, 0.345, 0.625, 0.345, 0.6829, 0.463, 0.78, 0.595, 0.72, 0.595, 0.72, 0.595, 0.78, 0.595, 0.625, 0.595, 0.6414, 0.5164, 0.6414, 0.5164, 0.625, 0.595, 0.6829, 0.463, 0.625, 0.345, 0.625, 0.345, 0.6829, 0.463, 0.875, 0.595, 0.78, 0.595, 0.78, 0.595, 0.875, 0.595, 0.625, 0.25, 0.625, 0.155, 0.625, 0.155, 0.625, 0.25, 0.6414, 0.5164, 0.6829, 0.463, 0.6829, 0.463, 0.6414, 0.5164, 0.6414, 0.5164, 0.6829, 0.463, 0.6829, 0.463, 0.6414, 0.5164, 0.625, 0.25, 0.625, 0.155, 0.625, 0.155, 0.625, 0.25, 0.625, 0.595, 0.6414, 0.5164, 0.6414, 0.5164, 0.625, 0.595, 0.6829, 0.463, 0.625, 0.345, 0.625, 0.345, 0.6829, 0.463, 0.875, 0.595, 0.78, 0.595, 0.78, 0.595, 0.875, 0.595, 0.625, 0.25, 0.625, 0.155, 0.625, 0.155, 0.625, 0.25, 0.6414, 0.5164, 0.6829, 0.463, 0.6829, 0.463, 0.6414, 0.5164, 0.72, 0.595, 0.625, 0.595, 0.625, 0.595, 0.72, 0.595, 0.625, 0.345, 0.625, 0.25, 0.625, 0.25, 0.625, 0.345, 0.72, 0.595, 0.625, 0.595, 0.625, 0.595, 0.72, 0.595, 0.6414, 0.5164, 0.6829, 0.463, 0.6829, 0.463, 0.6414, 0.5164, 0.72, 0.595, 0.625, 0.595, 0.625, 0.595, 0.72, 0.595, 0.625, 0.345, 0.625, 0.25, 0.625, 0.25, 0.625, 0.345, 0.78, 0.595, 0.72, 0.595, 0.72, 0.595, 0.78, 0.595, 0.625, 0.595, 0.6414, 0.5164, 0.6414, 0.5164, 0.625, 0.595, 0.6829, 0.463, 0.625, 0.345, 0.625, 0.345, 0.6829, 0.463, 0.78, 0.595, 0.72, 0.595, 0.72, 0.595, 0.78, 0.595, 0.625, 0.345, 0.625, 0.25, 0.625, 0.25, 0.625, 0.345, 0.72, 0.595, 0.625, 0.595, 0.625, 0.595, 0.72, 0.595, 0.625, 0.345, 0.625, 0.25, 0.625, 0.25, 0.625, 0.345, 0.78, 0.595, 0.72, 0.595, 0.72, 0.595, 0.78, 0.595, 0.625, 0.595, 0.6414, 0.5164, 0.6414, 0.5164, 0.625, 0.595, 0.6829, 0.463, 0.625, 0.345, 0.625, 0.345, 0.6829, 0.463, 0.875, 0.595, 0.78, 0.595, 0.78, 0.595, 0.875, 0.595, 0.625, 0.25, 0.625, 0.155, 0.625, 0.155, 0.625, 0.25, 0.875, 0.595, 0.78, 0.595, 0.78, 0.595, 0.875, 0.595, 0.78, 0.595, 0.72, 0.595, 0.72, 0.595, 0.78, 0.595, 0.625, 0.595, 0.6414, 0.5164, 0.6414, 0.5164, 0.625, 0.595, 0.6829, 0.463, 0.625, 0.345, 0.625, 0.345, 0.6829, 0.463, 0.875, 0.595, 0.78, 0.595, 0.78, 0.595, 0.875, 0.595, 0.625, 0.25, 0.625, 0.155, 0.625, 0.155, 0.625, 0.25, 0.6414, 0.5164, 0.6829, 0.463, 0.6829, 0.463, 0.6414, 0.5164, 0.6414, 0.5164, 0.6829, 0.463, 0.6829, 0.463, 0.6414, 0.5164, 0.625, 0.25, 0.625, 0.155, 0.625, 0.155, 0.625, 0.25, 0.875, 0.595, 0.78, 0.595, 0.78, 0.595, 0.875, 0.595, 0.625, 0.25, 0.625, 0.155, 0.625, 0.155, 0.625, 0.25, 0.6414, 0.5164, 0.6829, 0.463, 0.6829, 0.463, 0.6414, 0.5164, 0.72, 0.595, 0.625, 0.595, 0.625, 0.595, 0.72, 0.595, 0.625, 0.345, 0.625, 0.25, 0.625, 0.25, 0.625, 0.345, 0.78, 0.595, 0.72, 0.595, 0.72, 0.595, 0.78, 0.595, 0.625, 0.345, 0.625, 0.25, 0.625, 0.25, 0.625, 0.345, 0.72, 0.595, 0.625, 0.595, 0.625, 0.595, 0.72, 0.595, 0.72, 0.595, 0.625, 0.595, 0.625, 0.595, 0.72, 0.595, 0.625, 0.345, 0.625, 0.25, 0.625, 0.25, 0.625, 0.345, 0.78, 0.595, 0.72, 0.595, 0.72, 0.595, 0.78, 0.595, 0.625, 0.595, 0.6414, 0.5164, 0.6414, 0.5164, 0.625, 0.595, 0.6829, 0.463, 0.625, 0.345, 0.625, 0.345, 0.6829, 0.463, 0.875, 0.595, 0.78, 0.595, 0.78, 0.595, 0.875, 0.595, 0.6829, 0.463, 0.625, 0.345, 0.625, 0.345, 0.6829, 0.463, 0.625, 0.595, 0.6414, 0.5164, 0.6414, 0.5164, 0.625, 0.595, 0.8527, 0.5841, 0.7761, 0.5887, 0.7761, 0.5887, 0.8527, 0.5841, 0.7761, 0.5887, 0.7226, 0.5886, 0.7226, 0.5886, 0.7761, 0.5887, 0.7759, 0.5049, 0.835, 0.5313, 0.835, 0.5313, 0.7759, 0.5049, 0.6451, 0.5831, 0.6556, 0.5243, 0.6556, 0.5243, 0.6451, 0.5831, 0.692, 0.4781, 0.7759, 0.5049, 0.7759, 0.5049, 0.692, 0.4781, 0.7226, 0.5886, 0.6451, 0.5831, 0.6451, 0.5831, 0.7226, 0.5886, 0.6414, 0.5164, 0.6829, 0.463, 0.6829, 0.463, 0.6414, 0.5164, 0.625, 0.25, 0.625, 0.155, 0.625, 0.155, 0.625, 0.25, 0.835, 0.5313, 0.7759, 0.5049, 0.78, 0.5, 0.8472, 0.5278, 0.8527, 0.5841, 0.835, 0.5313, 0.8472, 0.5278, 0.875, 0.595, 0.6556, 0.5243, 0.6451, 0.5831, 0.625, 0.595, 0.6414, 0.5164, 0.692, 0.4781, 0.6556, 0.5243, 0.6414, 0.5164, 0.6829, 0.463, 0.7759, 0.5049, 0.692, 0.4781, 0.6829, 0.463, 0.78, 0.5, 0.7761, 0.5887, 0.8527, 0.5841, 0.875, 0.595, 0.78, 0.595, 0.6451, 0.5831, 0.7226, 0.5886, 0.72, 0.595, 0.625, 0.595, 0.7226, 0.5886, 0.7761, 0.5887, 0.78, 0.595, 0.72, 0.595, 0.835, 0.5313, 0.8527, 0.5841, 0.8527, 0.5841, 0.835, 0.5313, 0.8527, 0.5841, 0.7761, 0.5887, 0.7761, 0.5887, 0.8527, 0.5841, 0.6556, 0.5243, 0.692, 0.4781, 0.692, 0.4781, 0.6556, 0.5243, 0.835, 0.5313, 0.8527, 0.5841, 0.8527, 0.5841, 0.835, 0.5313, 0.7759, 0.5049, 0.7759, 0.5049, 0.7759, 0.5049, 0.7759, 0.5049, 0.7759, 0.5049, 0.835, 0.5313, 0.835, 0.5313, 0.7759, 0.5049, 0.8527, 0.5841, 0.835, 0.5313, 0.835, 0.5313, 0.8527, 0.5841, 0.7759, 0.5049, 0.835, 0.5313, 0.835, 0.5313, 0.7759, 0.5049, 0.835, 0.5313, 0.7761, 0.5239, 0.7759, 0.5049, 0.8527, 0.5841, 0.7761, 0.5887, 0.7761, 0.5239, 0.835, 0.5313, 0.8363, 0.535, 0.8649, 0.5834, 0.8522, 0.5842, 0.8351, 0.5315, 0.8649, 0.5834, 0.7978, 0.5874, 0.797, 0.5875, 0.8522, 0.5842, 0.7921, 0.5121, 0.8363, 0.535, 0.8351, 0.5315, 0.7924, 0.5122, 0.7761, 0.5887, 0.7761, 0.5887, 0.7761, 0.5887, 0.7761, 0.5887, 0.835, 0.5313, 0.7759, 0.5049, 0.7759, 0.5049, 0.835, 0.5313, 0.8527, 0.5841, 0.7761, 0.5887, 0.7761, 0.5887, 0.8527, 0.5841, 0.835, 0.5313, 0.8527, 0.5841, 0.8527, 0.5841, 0.835, 0.5313, 0.7761, 0.5887, 0.8527, 0.5841, 0.8527, 0.5841, 0.7761, 0.5887, 0.797, 0.5875, 0.7978, 0.5874, 0.7761, 0.5887, 0.7761, 0.5887, 0.7921, 0.5121, 0.7924, 0.5122, 0.7759, 0.5049, 0.7759, 0.5049, 0.8363, 0.535, 0.7921, 0.5121, 0.7759, 0.5049, 0.835, 0.5313, 0.8649, 0.5834, 0.8363, 0.535, 0.835, 0.5313, 0.8527, 0.5841, 0.7978, 0.5874, 0.8649, 0.5834, 0.8527, 0.5841, 0.7761, 0.5887, 0.7924, 0.5122, 0.8351, 0.5315, 0.835, 0.5313, 0.7759, 0.5049, 0.8351, 0.5315, 0.8522, 0.5842, 0.8527, 0.5841, 0.835, 0.5313, 0.8522, 0.5842, 0.797, 0.5875, 0.7761, 0.5887, 0.8527, 0.5841, 0.6715, 0.5041, 0.657, 0.5225, 0.6556, 0.5243, 0.657, 0.5225, 0.6444, 0.5385, 0.6556, 0.5243, 0.7028, 0.4815, 0.6928, 0.4783, 0.692, 0.4781, 0.6928, 0.4783, 0.684, 0.4755, 0.692, 0.4781, 0.691, 0.5864, 0.7181, 0.5883, 0.7226, 0.5886, 0.7181, 0.5883, 0.7388, 0.5897, 0.7226, 0.5886, 0.6498, 0.5569, 0.6454, 0.5813, 0.6451, 0.5831, 0.6454, 0.5813, 0.6416, 0.6028, 0.6451, 0.5831, 0.651, 0.5502, 0.6552, 0.5265, 0.6843, 0.5223, 0.6552, 0.5265, 0.6589, 0.506, 0.6843, 0.5223, 0.676, 0.4984, 0.6908, 0.4796, 0.7086, 0.5122, 0.6908, 0.4796, 0.7038, 0.4631, 0.7086, 0.5122, 0.7294, 0.5886, 0.7236, 0.5886, 0.7204, 0.5737, 0.7236, 0.5886, 0.7191, 0.5886, 0.7204, 0.5737, 0.651, 0.5502, 0.6509, 0.5505, 0.6556, 0.5243, 0.6556, 0.5243, 0.6556, 0.5243, 0.6556, 0.5243, 0.6715, 0.5041, 0.6716, 0.5039, 0.7028, 0.4815, 0.7028, 0.4815, 0.692, 0.4781, 0.692, 0.4781, 0.692, 0.4781, 0.692, 0.4781, 0.676, 0.4984, 0.6761, 0.4983, 0.691, 0.5864, 0.6912, 0.5864, 0.7226, 0.5886, 0.7226, 0.5886, 0.7226, 0.5886, 0.7226, 0.5886, 0.7294, 0.5886, 0.7294, 0.5886, 0.6498, 0.5569, 0.6497, 0.5573, 0.6489, 0.5811, 0.6451, 0.5831, 0.6451, 0.5831, 0.6489, 0.5811, 0.6765, 0.5853, 0.6766, 0.5854, 0.6556, 0.5243, 0.692, 0.4781, 0.692, 0.4781, 0.6761, 0.4983, 0.6715, 0.5041, 0.6556, 0.5243, 0.6498, 0.5569, 0.6509, 0.5505, 0.651, 0.5502, 0.6497, 0.5573, 0.6451, 0.5831, 0.6556, 0.5243, 0.6556, 0.5243, 0.6509, 0.5505, 0.6498, 0.5569, 0.6451, 0.5831, 0.6715, 0.5041, 0.6761, 0.4983, 0.676, 0.4984, 0.6716, 0.5039, 0.7028, 0.4815, 0.7759, 0.5049, 0.7759, 0.5049, 0.7028, 0.4815, 0.692, 0.4781, 0.7759, 0.5049, 0.7759, 0.5049, 0.7028, 0.4815, 0.692, 0.4781, 0.7761, 0.5887, 0.7226, 0.5886, 0.7226, 0.5886, 0.7294, 0.5886, 0.7761, 0.5887, 0.7226, 0.5886, 0.6451, 0.5831, 0.6451, 0.5831, 0.6766, 0.5854, 0.691, 0.5864, 0.7226, 0.5886, 0.7761, 0.5887, 0.7294, 0.5886, 0.7294, 0.5886, 0.7761, 0.5887, 0.691, 0.5864, 0.6766, 0.5854, 0.6765, 0.5853, 0.6912, 0.5864, 0.676, 0.4984, 0.7086, 0.5122, 0.7125, 0.5203, 0.6843, 0.5223, 0.6716, 0.5039, 0.7125, 0.5203, 0.7204, 0.5737, 0.6912, 0.5864, 0.6765, 0.5853, 0.6489, 0.5811, 0.6497, 0.5573, 0.651, 0.5502, 0.6843, 0.5223, 0.7759, 0.5049, 0.7761, 0.5239, 0.7125, 0.5203, 0.7086, 0.5122, 0.7028, 0.4815, 0.7761, 0.5239, 0.7761, 0.5887, 0.7294, 0.5886, 0.7204, 0.5737, 0.7125, 0.5203, 0.375, 0.595, 0.375, 0.625, 0.375, 0.625, 0.375, 0.595, 0.375, 0.345, 0.3171, 0.463, 0.3171, 0.463, 0.375, 0.345, 0.375, 0.155, 0.375, 0.25, 0.375, 0.25, 0.375, 0.155, 0.3171, 0.463, 0.3586, 0.5164, 0.3586, 0.5164, 0.3171, 0.463, 0.375, 0.25, 0.375, 0.345, 0.375, 0.345, 0.375, 0.25, 0.3586, 0.5164, 0.375, 0.595, 0.375, 0.595, 0.3586, 0.5164, 0.375, 0.125, 0.375, 0.155, 0.375, 0.155, 0.375, 0.125, 0.3586, 0.5164, 0.375, 0.595, 0.375, 0.595, 0.3586, 0.5164, 0.375, 0.25, 0.375, 0.345, 0.375, 0.345, 0.375, 0.25, 0.3586, 0.5164, 0.375, 0.595, 0.375, 0.595, 0.3586, 0.5164, 0.375, 0.125, 0.375, 0.155, 0.375, 0.155, 0.375, 0.125, 0.375, 0.345, 0.3171, 0.463, 0.3171, 0.463, 0.375, 0.345, 0.375, 0.155, 0.375, 0.25, 0.375, 0.25, 0.375, 0.155, 0.3171, 0.463, 0.3586, 0.5164, 0.3586, 0.5164, 0.3171, 0.463, 0.375, 0.595, 0.375, 0.625, 0.375, 0.625, 0.375, 0.595, 0.375, 0.125, 0.375, 0.155, 0.375, 0.155, 0.375, 0.125, 0.375, 0.345, 0.3171, 0.463, 0.3171, 0.463, 0.375, 0.345, 0.375, 0.155, 0.375, 0.25, 0.375, 0.25, 0.375, 0.155, 0.3171, 0.463, 0.3586, 0.5164, 0.3586, 0.5164, 0.3171, 0.463, 0.375, 0.595, 0.375, 0.625, 0.375, 0.625, 0.375, 0.595, 0.375, 0.25, 0.375, 0.345, 0.375, 0.345, 0.375, 0.25, 0.375, 0.625, 0.3586, 0.5164, 0.375, 0.595, 0.375, 0.345, 0.3171, 0.463, 0.3171, 0.463, 0.375, 0.345, 0.375, 0.25, 0.375, 0.345, 0.375, 0.345, 0.375, 0.25, 0.3586, 0.5164, 0.375, 0.595, 0.375, 0.595, 0.3586, 0.5164, 0.375, 0.125, 0.375, 0.155, 0.375, 0.155, 0.375, 0.125, 0.375, 0.345, 0.3171, 0.463, 0.3171, 0.463, 0.375, 0.345, 0.375, 0.155, 0.375, 0.25, 0.375, 0.25, 0.375, 0.155, 0.3171, 0.463, 0.3586, 0.5164, 0.3586, 0.5164, 0.3171, 0.463, 0.375, 0.345, 0.3171, 0.463, 0.3171, 0.463, 0.375, 0.345, 0.375, 0.155, 0.375, 0.25, 0.375, 0.25, 0.375, 0.155, 0.3171, 0.463, 0.3586, 0.5164, 0.3586, 0.5164, 0.3171, 0.463, 0.375, 0.595, 0.375, 0.625, 0.375, 0.625, 0.375, 0.595, 0.375, 0.25, 0.375, 0.345, 0.375, 0.345, 0.375, 0.25, 0.3586, 0.5164, 0.375, 0.595, 0.375, 0.595, 0.3586, 0.5164, 0.375, 0.125, 0.375, 0.155, 0.375, 0.155, 0.375, 0.125, 0.375, 0.155, 0.375, 0.25, 0.375, 0.25, 0.375, 0.155, 0.375, 0.155, 0.375, 0.25, 0.375, 0.25, 0.375, 0.155, 0.3171, 0.463, 0.3586, 0.5164, 0.3586, 0.5164, 0.3171, 0.463, 0.375, 0.595, 0.375, 0.625, 0.375, 0.625, 0.375, 0.595, 0.375, 0.25, 0.375, 0.345, 0.375, 0.345, 0.375, 0.25, 0.3586, 0.5164, 0.375, 0.595, 0.375, 0.595, 0.3586, 0.5164, 0.375, 0.125, 0.375, 0.155, 0.375, 0.155, 0.375, 0.125, 0.375, 0.345, 0.3171, 0.463, 0.3171, 0.463, 0.346, 0.404, 0.375, 0.345, 0.3171, 0.463, 0.3586, 0.5164, 0.3586, 0.5164, 0.3171, 0.463, 0.375, 0.595, 0.375, 0.625, 0.375, 0.625, 0.375, 0.595, 0.375, 0.25, 0.375, 0.345, 0.375, 0.345, 0.375, 0.25, 0.3586, 0.5164, 0.375, 0.595, 0.375, 0.595, 0.3586, 0.5164, 0.375, 0.125, 0.375, 0.155, 0.375, 0.155, 0.375, 0.125, 0.375, 0.345, 0.3171, 0.463, 0.3171, 0.463, 0.375, 0.345, 0.375, 0.125, 0.375, 0.155, 0.375, 0.155, 0.375, 0.125, 0.375, 0.155, 0.375, 0.25, 0.375, 0.25, 0.375, 0.155, 0.3171, 0.463, 0.3586, 0.5164, 0.3586, 0.5164, 0.3171, 0.463, 0.375, 0.595, 0.375, 0.625, 0.375, 0.625, 0.375, 0.595, 0.375, 0.25, 0.375, 0.345, 0.375, 0.345, 0.375, 0.25, 0.3586, 0.5164, 0.375, 0.595, 0.375, 0.595, 0.3586, 0.5164, 0.375, 0.125, 0.375, 0.155, 0.375, 0.155, 0.375, 0.125, 0.375, 0.345, 0.346, 0.404, 0.3171, 0.463, 0.3171, 0.463, 0.346, 0.404, 0.375, 0.345, 0.375, 0.345, 0.375, 0.345, 0.375, 0.345, 0.375, 0.345, 0.375, 0.155, 0.375, 0.25, 0.375, 0.25, 0.375, 0.155, 0.3171, 0.463, 0.3586, 0.5164, 0.3586, 0.5164, 0.3171, 0.463, 0.3171, 0.463, 0.3171, 0.463, 0.3171, 0.463, 0.375, 0.595, 0.375, 0.625, 0.375, 0.625, 0.375, 0.595, 0.375, 0.25, 0.375, 0.345, 0.375, 0.345, 0.375, 0.345, 0.375, 0.345, 0.375, 0.345, 0.375, 0.25, 0.3586, 0.5164, 0.375, 0.595, 0.375, 0.595, 0.3586, 0.5164, 0.375, 0.345, 0.346, 0.404, 0.346, 0.404, 0.375, 0.345, 0.375, 0.155, 0.375, 0.25, 0.375, 0.25, 0.375, 0.2025, 0.375, 0.155, 0.3171, 0.463, 0.3586, 0.5164, 0.3586, 0.5164, 0.3378, 0.4897, 0.3171, 0.463, 0.375, 0.595, 0.375, 0.625, 0.375, 0.625, 0.375, 0.61, 0.375, 0.595, 0.375, 0.25, 0.375, 0.345, 0.375, 0.345, 0.375, 0.2975, 0.375, 0.25, 0.3586, 0.5164, 0.375, 0.595, 0.375, 0.595, 0.3668, 0.5557, 0.3586, 0.5164, 0.375, 0.125, 0.375, 0.155, 0.375, 0.155, 0.375, 0.14, 0.375, 0.125, 0.346, 0.404, 0.375, 0.345, 0.375, 0.345, 0.346, 0.404, 0.346, 0.404, 0.3171, 0.463, 0.3171, 0.463, 0.346, 0.404, 0.3171, 0.463, 0.3171, 0.463, 0.3171, 0.463, 0.3171, 0.463, 0.346, 0.404, 0.3171, 0.463, 0.3171, 0.463, 0.346, 0.404, 0.3171, 0.463, 0.346, 0.404, 0.346, 0.404, 0.3171, 0.463, 0.375, 0.345, 0.346, 0.404, 0.346, 0.404, 0.375, 0.345, 0.346, 0.404, 0.375, 0.345, 0.375, 0.345, 0.346, 0.404, 0.375, 0.345, 0.346, 0.404, 0.346, 0.404, 0.375, 0.345, 0.375, 0.345, 0.375, 0.345, 0.375, 0.345, 0.375, 0.345, 0.3171, 0.463, 0.3171, 0.463, 0.3171, 0.463, 0.3171, 0.463, 0.3171, 0.463, 0.346, 0.404, 0.346, 0.404, 0.3171, 0.463, 0.3171, 0.463, 0.346, 0.404, 0.346, 0.404, 0.3171, 0.463, 0.375, 0.345, 0.346, 0.404, 0.346, 0.404, 0.375, 0.345, 0.346, 0.404, 0.375, 0.345, 0.375, 0.345, 0.346, 0.404, 0.3171, 0.463, 0.3171, 0.463, 0.3171, 0.463, 0.3171, 0.463, 0.375, 0.345, 0.375, 0.345, 0.375, 0.345, 0.375, 0.345, 0.3171, 0.463, 0.3171, 0.463, 0.3171, 0.463, 0.3171, 0.463, 0.375, 0.345, 0.375, 0.345, 0.375, 0.345, 0.375, 0.345, 0.3171, 0.463, 0.3171, 0.463, 0.3171, 0.463, 0.3171, 0.463, 0.346, 0.404, 0.3171, 0.463, 0.3171, 0.463, 0.346, 0.404, 0.3171, 0.463, 0.346, 0.404, 0.346, 0.404, 0.3171, 0.463, 0.375, 0.345, 0.346, 0.404, 0.346, 0.404, 0.375, 0.345, 0.346, 0.404, 0.375, 0.345, 0.375, 0.345, 0.346, 0.404, 0.346, 0.404, 0.3171, 0.463, 0.3171, 0.463, 0.346, 0.404, 0.375, 0.345, 0.375, 0.345, 0.375, 0.345, 0.375, 0.345, 0.3171, 0.463, 0.3171, 0.463, 0.3171, 0.463, 0.3171, 0.463, 0.375, 0.345, 0.375, 0.345, 0.375, 0.345, 0.375, 0.345, 0.346, 0.404, 0.375, 0.345, 0.375, 0.345, 0.346, 0.404, 0.3171, 0.463, 0.3171, 0.463, 0.3171, 0.463, 0.3171, 0.463, 0.375, 0.345, 0.375, 0.345, 0.375, 0.345, 0.375, 0.345, 0.3171, 0.463, 0.3171, 0.463, 0.3171, 0.463, 0.3171, 0.463, 0.375, 0.345, 0.375, 0.345, 0.375, 0.345, 0.375, 0.345, 0.3171, 0.463, 0.3171, 0.463, 0.3171, 0.463, 0.3171, 0.463, 0.375, 0.345, 0.375, 0.345, 0.375, 0.345, 0.375, 0.345, 0.3171, 0.463, 0.3171, 0.463, 0.3171, 0.463, 0.3171, 0.463, 0.375, 0.345, 0.375, 0.345, 0.375, 0.345, 0.375, 0.345, 0.3171, 0.463, 0.3171, 0.463, 0.3171, 0.463, 0.3171, 0.463, 0.375, 0.345, 0.375, 0.345, 0.375, 0.345, 0.375, 0.345, 0.346, 0.404, 0.3171, 0.463, 0.3171, 0.463, 0.346, 0.404, 0.375, 0.345, 0.346, 0.404, 0.346, 0.404, 0.375, 0.345, 0.3171, 0.463, 0.346, 0.404, 0.346, 0.404, 0.3171, 0.463, 0.346, 0.404, 0.3171, 0.463, 0.3171, 0.463, 0.346, 0.404, 0.375, 0.345, 0.375, 0.345, 0.375, 0.345, 0.375, 0.345, 0.346, 0.404, 0.3171, 0.463, 0.3243, 0.4482, 0.3564, 0.3829, 0.3171, 0.463, 0.346, 0.404, 0.3537, 0.3883, 0.3282, 0.4402, 0.375, 0.345, 0.346, 0.404, 0.3564, 0.3829, 0.3837, 0.3272, 0.346, 0.404, 0.375, 0.345, 0.3778, 0.3393, 0.3537, 0.3883, 0.3171, 0.463, 0.3171, 0.463, 0.3171, 0.463, 0.3171, 0.463, 0.346, 0.404, 0.375, 0.345, 0.375, 0.345, 0.346, 0.404, 0.375, 0.345, 0.346, 0.404, 0.346, 0.404, 0.375, 0.345, 0.3171, 0.463, 0.346, 0.404, 0.346, 0.404, 0.3171, 0.463, 0.3564, 0.3829, 0.3243, 0.4482, 0.3243, 0.4482, 0.3564, 0.3829, 0.3282, 0.4402, 0.3537, 0.3883, 0.3537, 0.3883, 0.3282, 0.4402, 0.3837, 0.3272, 0.3564, 0.3829, 0.3564, 0.3829, 0.3837, 0.3272, 0.3537, 0.3883, 0.3778, 0.3393, 0.3778, 0.3393, 0.3537, 0.3883, 0.375, 0.345, 0.375, 0.345, 0.3859, 0.3228, 0.3823, 0.3302, 0.3171, 0.463, 0.3171, 0.463, 0.3197, 0.4575, 0.3222, 0.4525, 0.375, 0.345, 0.375, 0.345, 0.3837, 0.3272, 0.3847, 0.3252, 0.3171, 0.463, 0.3171, 0.463, 0.3282, 0.4402, 0.3235, 0.4498, 0.125, 0.595, 0.1389, 0.5614, 0.1528, 0.5278, 0.1864, 0.5139, 0.22, 0.5, 0.2685, 0.4815, 0.3171, 0.463, 0.3378, 0.4897, 0.3586, 0.5164, 0.3668, 0.5557, 0.375, 0.595, 0.375, 0.61, 0.375, 0.625, 0.25, 0.625, 0.125, 0.625, 0.125, 0.61, 0.375, 0.14, 0.375, 0.155, 0.375, 0.155, 0.375, 0.14, 0.375, 0.595, 0.375, 0.61, 0.375, 0.61, 0.375, 0.595, 0.3171, 0.463, 0.3378, 0.4897, 0.3378, 0.4897, 0.3171, 0.463, 0.375, 0.125, 0.375, 0.14, 0.375, 0.14, 0.375, 0.125, 0.3586, 0.5164, 0.3668, 0.5557, 0.3668, 0.5557, 0.3586, 0.5164, 0.3378, 0.4897, 0.3586, 0.5164, 0.3586, 0.5164, 0.3378, 0.4897, 0.375, 0.155, 0.375, 0.2025, 0.375, 0.2025, 0.375, 0.155, 0.3668, 0.5557, 0.375, 0.595, 0.375, 0.595, 0.3668, 0.5557, 0.375, 0.25, 0.375, 0.2975, 0.375, 0.2975, 0.375, 0.25, 0.375, 0.2025, 0.375, 0.25, 0.375, 0.25, 0.375, 0.2025, 0.346, 0.404, 0.3171, 0.463, 0.3171, 0.463, 0.346, 0.404, 0.375, 0.2975, 0.375, 0.345, 0.375, 0.345, 0.375, 0.2975, 0.375, 0.61, 0.375, 0.625, 0.375, 0.625, 0.375, 0.61, 0.3564, 0.3829, 0.3243, 0.4482, 0.3243, 0.4482, 0.3564, 0.3829, 0.3282, 0.4402, 0.3537, 0.3883, 0.3537, 0.3883, 0.3282, 0.4402, 0.3837, 0.3272, 0.3564, 0.3829, 0.3564, 0.3829, 0.3839, 0.3268, 0.3537, 0.3883, 0.3778, 0.3393, 0.3778, 0.3393, 0.3537, 0.3883, 0.3823, 0.3302, 0.3859, 0.3228, 0.3859, 0.3228, 0.3823, 0.3302, 0.3222, 0.4525, 0.3197, 0.4575, 0.3197, 0.4575, 0.3222, 0.4525, 0.3847, 0.3252, 0.3837, 0.3272, 0.3837, 0.3272, 0.3847, 0.3252, 0.3235, 0.4498, 0.3282, 0.4402, 0.3282, 0.4402, 0.3235, 0.4498, 0.3564, 0.3829, 0.3243, 0.4482, 0.3243, 0.4482, 0.3564, 0.3829, 0.3282, 0.4402, 0.3537, 0.3883, 0.3537, 0.3883, 0.3282, 0.4402, 0.3839, 0.3268, 0.3564, 0.3829, 0.3564, 0.3829, 0.3838, 0.3271, 0.3537, 0.3883, 0.3778, 0.3393, 0.3778, 0.3393, 0.3537, 0.3883, 0.3823, 0.3302, 0.3859, 0.3228, 0.3859, 0.3228, 0.3823, 0.3302, 0.3222, 0.4525, 0.3197, 0.4575, 0.3197, 0.4575, 0.3222, 0.4525, 0.3847, 0.3252, 0.3837, 0.3272, 0.3839, 0.3268, 0.3847, 0.3252, 0.3235, 0.4498, 0.3282, 0.4402, 0.3282, 0.4402, 0.3235, 0.4498, 0.3819, 0.3309, 0.325, 0.4468, 0.325, 0.4468, 0.3819, 0.3309, 0.3829, 0.3289, 0.3228, 0.4514, 0.3228, 0.4514, 0.3829, 0.3289, 0.3823, 0.3302, 0.3859, 0.3228, 0.3859, 0.3228, 0.381, 0.3328, 0.3222, 0.4525, 0.3197, 0.4575, 0.3197, 0.4575, 0.3222, 0.4525, 0.3847, 0.3252, 0.3839, 0.3268, 0.3838, 0.3271, 0.3847, 0.3252, 0.3235, 0.4498, 0.3282, 0.4402, 0.3282, 0.4402, 0.3249, 0.4471, 0.3235, 0.4498, 0.3282, 0.4402, 0.3282, 0.4402, 0.3235, 0.4498, 0.3847, 0.3252, 0.3839, 0.3268, 0.3839, 0.3268, 0.3847, 0.3252, 0.3222, 0.4525, 0.3197, 0.4575, 0.3197, 0.4575, 0.3222, 0.4525, 0.3823, 0.3302, 0.3859, 0.3228, 0.3859, 0.3228, 0.3823, 0.3302, 0.3282, 0.4402, 0.3537, 0.3883, 0.3537, 0.3883, 0.3282, 0.4402, 0.3839, 0.3268, 0.3564, 0.3829, 0.3564, 0.3829, 0.3839, 0.3268, 0.3537, 0.3883, 0.3778, 0.3393, 0.3778, 0.3393, 0.3537, 0.3883, 0.3564, 0.3829, 0.3243, 0.4482, 0.3243, 0.4482, 0.3564, 0.3829, 0.3564, 0.3829, 0.3243, 0.4482, 0.3243, 0.4482, 0.3564, 0.3829, 0.3282, 0.4402, 0.3537, 0.3883, 0.3537, 0.3883, 0.3282, 0.4402, 0.3839, 0.3268, 0.3564, 0.3829, 0.3564, 0.3829, 0.3839, 0.3268, 0.3537, 0.3883, 0.3778, 0.3393, 0.3778, 0.3393, 0.3537, 0.3883, 0.3823, 0.3302, 0.3859, 0.3228, 0.3859, 0.3228, 0.3823, 0.3302, 0.3222, 0.4525, 0.3197, 0.4575, 0.3197, 0.4575, 0.3222, 0.4525, 0.3847, 0.3252, 0.3839, 0.3268, 0.3839, 0.3268, 0.3847, 0.3252, 0.3235, 0.4498, 0.3282, 0.4402, 0.3282, 0.4402, 0.3235, 0.4498, 0.3197, 0.4575, 0.3235, 0.4498, 0.3235, 0.4498, 0.3197, 0.4575, 0.3778, 0.3393, 0.3823, 0.3302, 0.3823, 0.3302, 0.3778, 0.3393, 0.3778, 0.3393, 0.3823, 0.3302, 0.3823, 0.3302, 0.3778, 0.3393, 0.3197, 0.4575, 0.3235, 0.4498, 0.3235, 0.4498, 0.3197, 0.4575, 0.3197, 0.4575, 0.3235, 0.4498, 0.3249, 0.4471, 0.3197, 0.4575, 0.3778, 0.3393, 0.3823, 0.3302, 0.381, 0.3328, 0.3778, 0.3393, 0.3535, 0.3887, 0.3757, 0.3436, 0.3757, 0.3436, 0.3535, 0.3887, 0.3197, 0.4575, 0.3235, 0.4498, 0.3235, 0.4498, 0.3197, 0.4575, 0.3778, 0.3393, 0.3823, 0.3302, 0.3823, 0.3302, 0.3778, 0.3393, 0.3197, 0.4575, 0.3235, 0.4498, 0.3235, 0.4498, 0.3197, 0.4575, 0.3778, 0.3393, 0.3823, 0.3302, 0.3823, 0.3302, 0.3778, 0.3393, 0.3171, 0.463, 0.3171, 0.463, 0.3235, 0.4498, 0.3197, 0.4575, 0.375, 0.345, 0.375, 0.345, 0.3823, 0.3302, 0.3778, 0.3393, 0.3171, 0.463, 0.3171, 0.463, 0.3171, 0.463, 0.3171, 0.463, 0.375, 0.345, 0.375, 0.345, 0.375, 0.345, 0.375, 0.345, 0.375, 0.345, 0.375, 0.345, 0.375, 0.345, 0.375, 0.345, 0.3171, 0.463, 0.3171, 0.463, 0.3171, 0.463, 0.3171, 0.463, 0.375, 0.345, 0.375, 0.345, 0.375, 0.345, 0.375, 0.345, 0.3171, 0.463, 0.3171, 0.463, 0.3171, 0.463, 0.3171, 0.463, 0.375, 0.345, 0.375, 0.345, 0.375, 0.345, 0.375, 0.345, 0.3171, 0.463, 0.3171, 0.463, 0.3171, 0.463, 0.3171, 0.463, 0.375, 0.345, 0.375, 0.345, 0.375, 0.345, 0.375, 0.345, 0.3171, 0.463, 0.3171, 0.463, 0.3171, 0.463, 0.3171, 0.463, 0.375, 0.345, 0.375, 0.345, 0.375, 0.345, 0.375, 0.345, 0.3171, 0.463, 0.3171, 0.463, 0.3171, 0.463, 0.3171, 0.463, 0.3859, 0.3228, 0.3847, 0.3252, 0.3847, 0.3252, 0.3859, 0.3228, 0.3243, 0.4482, 0.3222, 0.4525, 0.3222, 0.4525, 0.3243, 0.4482, 0.3243, 0.4482, 0.3222, 0.4525, 0.3222, 0.4525, 0.3243, 0.4482, 0.3859, 0.3228, 0.3847, 0.3252, 0.3847, 0.3252, 0.3859, 0.3228, 0.3859, 0.3228, 0.3847, 0.3252, 0.3847, 0.3252, 0.3859, 0.3228, 0.3243, 0.4482, 0.3222, 0.4525, 0.3222, 0.4525, 0.3243, 0.4482, 0.3859, 0.3228, 0.3847, 0.3252, 0.3847, 0.3252, 0.3859, 0.3228, 0.3243, 0.4482, 0.3222, 0.4525, 0.3222, 0.4525, 0.3243, 0.4482, 0.3859, 0.3228, 0.3847, 0.3252, 0.3847, 0.3252, 0.3859, 0.3228, 0.3243, 0.4482, 0.3222, 0.4525, 0.3222, 0.4525, 0.3243, 0.4482, 0.375, 0.345, 0.375, 0.345, 0.3847, 0.3252, 0.3859, 0.3228, 0.3171, 0.463, 0.3171, 0.463, 0.3222, 0.4525, 0.3243, 0.4482, 0.3171, 0.463, 0.3171, 0.463, 0.3171, 0.463, 0.3171, 0.463, 0.375, 0.345, 0.375, 0.345, 0.375, 0.345, 0.375, 0.345, 0.375, 0.345, 0.375, 0.345, 0.375, 0.345, 0.375, 0.345, 0.3171, 0.463, 0.3171, 0.463, 0.3171, 0.463, 0.3171, 0.463, 0.3171, 0.463, 0.3171, 0.463, 0.3171, 0.463, 0.3171, 0.463, 0.375, 0.345, 0.375, 0.345, 0.375, 0.345, 0.375, 0.345, 0.375, 0.345, 0.375, 0.345, 0.375, 0.345, 0.375, 0.345, 0.3171, 0.463, 0.3171, 0.463, 0.3171, 0.463, 0.3171, 0.463, 0.375, 0.345, 0.375, 0.345, 0.375, 0.345, 0.375, 0.345, 0.3171, 0.463, 0.3171, 0.463, 0.3171, 0.463, 0.3171, 0.463, 0.3171, 0.463, 0.3171, 0.463, 0.3171, 0.463, 0.3171, 0.463, 0.375, 0.345, 0.375, 0.345, 0.375, 0.345, 0.375, 0.345, 0.3282, 0.4402, 0.3282, 0.4402, 0.3282, 0.4402, 0.3282, 0.4402, 0.3537, 0.3883, 0.3778, 0.3393, 0.3778, 0.3393, 0.3537, 0.3883, 0.3778, 0.3393, 0.3778, 0.3393, 0.3778, 0.3393, 0.3778, 0.3393, 0.3537, 0.3883, 0.3282, 0.4402, 0.3282, 0.4402, 0.3537, 0.3883, 0.3778, 0.3393, 0.3537, 0.3883, 0.3537, 0.3883, 0.3778, 0.3393, 0.3282, 0.4402, 0.3282, 0.4402, 0.3282, 0.4402, 0.3282, 0.4402, 0.3778, 0.3393, 0.3537, 0.3883, 0.3537, 0.3883, 0.3778, 0.3393, 0.3282, 0.4402, 0.3537, 0.3883, 0.3537, 0.3883, 0.3282, 0.4402, 0.3537, 0.3883, 0.3282, 0.4402, 0.3282, 0.4402, 0.3537, 0.3883, 0.3778, 0.3393, 0.3778, 0.3393, 0.3778, 0.3393, 0.3778, 0.3393, 0.3282, 0.4402, 0.3537, 0.3883, 0.3537, 0.3883, 0.3282, 0.4402, 0.3778, 0.3393, 0.3537, 0.3883, 0.3537, 0.3883, 0.3778, 0.3393, 0.3537, 0.3883, 0.3778, 0.3393, 0.3778, 0.3393, 0.3537, 0.3883, 0.3282, 0.4402, 0.3537, 0.3883, 0.3537, 0.3883, 0.3282, 0.4402, 0.3537, 0.3883, 0.3778, 0.3393, 0.3778, 0.3393, 0.3537, 0.3883, 0.3282, 0.4402, 0.3282, 0.4402, 0.3282, 0.4402, 0.3282, 0.4402, 0.3537, 0.3883, 0.3282, 0.4402, 0.3282, 0.4402, 0.3537, 0.3883, 0.3778, 0.3393, 0.3778, 0.3393, 0.3778, 0.3393, 0.3778, 0.3393, 0.325, 0.4468, 0.3228, 0.4513, 0.3228, 0.4513, 0.325, 0.4468, 0.3222, 0.4525, 0.3197, 0.4575, 0.3228, 0.4513, 0.325, 0.4468, 0.3197, 0.4575, 0.3859, 0.3228, 0.3829, 0.3289, 0.3228, 0.4513, 0.3859, 0.3228, 0.3847, 0.3252, 0.3819, 0.3309, 0.3829, 0.3289, 0.3847, 0.3252, 0.3222, 0.4525, 0.325, 0.4468, 0.3819, 0.3309, 0.3859, 0.3228, 0.3197, 0.4575, 0.3228, 0.4514, 0.3829, 0.3289, 0.3197, 0.4575, 0.3249, 0.4471, 0.3273, 0.4422, 0.3228, 0.4514, 0.3249, 0.4471, 0.381, 0.3328, 0.3786, 0.3377, 0.3273, 0.4422, 0.381, 0.3328, 0.3859, 0.3228, 0.3829, 0.3289, 0.3786, 0.3377, 0.3838, 0.3271, 0.3564, 0.3829, 0.3565, 0.3826, 0.3812, 0.3323, 0.3564, 0.3829, 0.3243, 0.4482, 0.3271, 0.4425, 0.3565, 0.3826, 0.3243, 0.4482, 0.3222, 0.4525, 0.3251, 0.4466, 0.3271, 0.4425, 0.3222, 0.4525, 0.3847, 0.3252, 0.3819, 0.3309, 0.3251, 0.4466, 0.3847, 0.3252, 0.3838, 0.3271, 0.3812, 0.3323, 0.3819, 0.3309, 0.381, 0.3328, 0.3249, 0.4471, 0.3274, 0.4419, 0.3785, 0.3379, 0.3249, 0.4471, 0.3282, 0.4402, 0.3304, 0.4358, 0.3274, 0.4419, 0.3282, 0.4402, 0.3537, 0.3883, 0.3535, 0.3887, 0.3304, 0.4358, 0.3537, 0.3883, 0.3778, 0.3393, 0.3757, 0.3436, 0.3535, 0.3887, 0.3778, 0.3393, 0.381, 0.3328, 0.3785, 0.3379, 0.3757, 0.3436, 0.3228, 0.4513, 0.3829, 0.3289, 0.3829, 0.3289, 0.3228, 0.4513, 0.3819, 0.3309, 0.3812, 0.3323, 0.3812, 0.3323, 0.3819, 0.3309, 0.3304, 0.4358, 0.3535, 0.3887, 0.3535, 0.3887, 0.3304, 0.4358, 0.3819, 0.3309, 0.325, 0.4468, 0.325, 0.4468, 0.3819, 0.3309, 0.3812, 0.3323, 0.3565, 0.3826, 0.3565, 0.3826, 0.3812, 0.3323, 0.3786, 0.3377, 0.3829, 0.3289, 0.3829, 0.3289, 0.3786, 0.3377, 0.3228, 0.4513, 0.3829, 0.3289, 0.3829, 0.3289, 0.3228, 0.4513, 0.3819, 0.3309, 0.3812, 0.3323, 0.3812, 0.3323, 0.3819, 0.3309, 0.3228, 0.4514, 0.3273, 0.4422, 0.3273, 0.4422, 0.3228, 0.4514, 0.3829, 0.3289, 0.3819, 0.3309, 0.3819, 0.3309, 0.3829, 0.3289, 0.3565, 0.3826, 0.3271, 0.4425, 0.3271, 0.4425, 0.3565, 0.3826, 0.3273, 0.4422, 0.3786, 0.3377, 0.3786, 0.3377, 0.3273, 0.4422, 0.3785, 0.3379, 0.3274, 0.4419, 0.3274, 0.4419, 0.3785, 0.3379, 0.3271, 0.4425, 0.3251, 0.4466, 0.3251, 0.4466, 0.3271, 0.4425, 0.3757, 0.3436, 0.3785, 0.3379, 0.3785, 0.3379, 0.3757, 0.3436, 0.3251, 0.4466, 0.3819, 0.3309, 0.3819, 0.3309, 0.3251, 0.4466, 0.3274, 0.4419, 0.3304, 0.4358, 0.3304, 0.4358, 0.3274, 0.4419, 0.3304, 0.4358, 0.3535, 0.3887, 0.3535, 0.3887, 0.3304, 0.4358, 0.3565, 0.3826, 0.3271, 0.4425, 0.3271, 0.4425, 0.3565, 0.3826, 0.3535, 0.3887, 0.3757, 0.3436, 0.3757, 0.3436, 0.3535, 0.3887, 0.3228, 0.4513, 0.3829, 0.3289, 0.3829, 0.3289, 0.3228, 0.4513, 0.3819, 0.3309, 0.3812, 0.3323, 0.3812, 0.3323, 0.3819, 0.3309, 0.3535, 0.3887, 0.3757, 0.3436, 0.3757, 0.3436, 0.3535, 0.3887, 0.3565, 0.3826, 0.3271, 0.4425, 0.3271, 0.4425, 0.3565, 0.3826, 0.3829, 0.3289, 0.3819, 0.3309, 0.3819, 0.3309, 0.3829, 0.3289, 0.3271, 0.4425, 0.3251, 0.4466, 0.3251, 0.4466, 0.3271, 0.4425, 0.3829, 0.3289, 0.3228, 0.4514, 0.3228, 0.4514, 0.3829, 0.3289, 0.3251, 0.4466, 0.3819, 0.3309, 0.3819, 0.3309, 0.3251, 0.4466, 0.3786, 0.3377, 0.3829, 0.3289, 0.3829, 0.3289, 0.3786, 0.3377, 0.3785, 0.3379, 0.3274, 0.4419, 0.3274, 0.4419, 0.3785, 0.3379, 0.3228, 0.4514, 0.3273, 0.4422, 0.3273, 0.4422, 0.3228, 0.4514, 0.3757, 0.3436, 0.3785, 0.3379, 0.3785, 0.3379, 0.3757, 0.3436, 0.3273, 0.4422, 0.3786, 0.3377, 0.3786, 0.3377, 0.3273, 0.4422, 0.325, 0.4468, 0.3228, 0.4513, 0.3228, 0.4513, 0.325, 0.4468, 0.3274, 0.4419, 0.3304, 0.4358, 0.3304, 0.4358, 0.3274, 0.4419, 0.3812, 0.3323, 0.3565, 0.3826, 0.3565, 0.3826, 0.3812, 0.3323, 0.325, 0.4468, 0.3228, 0.4513, 0.3829, 0.3289, 0.3819, 0.3309, 0.3829, 0.3289, 0.3228, 0.4514, 0.3273, 0.4422, 0.3786, 0.3377, 0.3812, 0.3323, 0.3565, 0.3826, 0.3271, 0.4425, 0.3251, 0.4466, 0.3819, 0.3309, 0.3785, 0.3379, 0.3274, 0.4419, 0.3304, 0.4358, 0.3535, 0.3887, 0.3757, 0.3436, 0.3829, 0.3289, 0.3819, 0.3309, 0.3819, 0.3309, 0.3829, 0.3289, 0.3271, 0.4425, 0.3251, 0.4466, 0.3251, 0.4466, 0.3271, 0.4425, 0.3829, 0.3289, 0.3228, 0.4514, 0.3228, 0.4514, 0.3829, 0.3289, 0.3251, 0.4466, 0.3819, 0.3309, 0.3819, 0.3309, 0.3251, 0.4466, 0.3786, 0.3377, 0.3829, 0.3289, 0.3829, 0.3289, 0.3786, 0.3377, 0.3785, 0.3379, 0.3274, 0.4419, 0.3274, 0.4419, 0.3785, 0.3379, 0.3228, 0.4514, 0.3273, 0.4422, 0.3273, 0.4422, 0.3228, 0.4514, 0.3757, 0.3436, 0.3785, 0.3379, 0.3785, 0.3379, 0.3757, 0.3436, 0.3273, 0.4422, 0.3786, 0.3377, 0.3786, 0.3377, 0.3273, 0.4422, 0.325, 0.4468, 0.3228, 0.4513, 0.3228, 0.4513, 0.325, 0.4468, 0.3274, 0.4419, 0.3304, 0.4358, 0.3304, 0.4358, 0.3274, 0.4419, 0.3812, 0.3323, 0.3565, 0.3826, 0.3565, 0.3826, 0.3812, 0.3323, 0.3819, 0.3309, 0.325, 0.4468, 0.325, 0.4468, 0.3819, 0.3309, 0.3304, 0.4358, 0.3535, 0.3887, 0.3535, 0.3887, 0.3304, 0.4358])
me_cube_002.update()
arm_armature = bpy.data.armatures.new('Armature')  # bones are not reproduced

# ---- objects
ob_cube_001 = bpy.data.objects.new('Cube.001', me_cube_002)
ob_armature = bpy.data.objects.new('Armature', arm_armature)

# ---- transforms, parenting, visibility, modifiers, constraints
ob_cube_001.location = (0.0, 0.0, 10.07)
ob_cube_001.scale = (1.099, 1.099, 1.099)
_m = ob_cube_001.modifiers.new('Mirror', 'MIRROR')
_m.use_axis = (False, True, False)
ob_armature.location = (0.0, 0.0, 0.0)
ob_armature.scale = (7.269, 7.269, 7.269)
ob_armature.show_in_front = True

# ---- collection membership
col_collection.objects.link(ob_cube_001)
col_collection.objects.link(ob_armature)

# ---- scene / render settings (as saved in the file)
scene.frame_start = 1; scene.frame_end = 250; scene.frame_set(9)
scene.render.engine = 'BLENDER_EEVEE_NEXT'
bpy.context.view_layer.update()

# ---- added for rendering (the .blend has no active camera and no usable light): camera, sun
cam_auto = bpy.data.cameras.new('AutoCamera')
cam_auto.lens = 50.0
cam_auto.sensor_width = 36.0
cam_auto.clip_end = 1000.0
ob_auto_camera = bpy.data.objects.new('AutoCamera', cam_auto)
scene.collection.objects.link(ob_auto_camera)
ob_auto_camera.location = (30.6929, -36.8654, 24.5186)
ob_auto_camera.rotation_euler = (1.09748, -7.21219e-08, 0.694738)
scene.camera = ob_auto_camera
light_auto_sun = bpy.data.lights.new('AutoSun', 'SUN')
light_auto_sun.energy = 3.0
light_auto_sun.angle = 0.0523599
ob_auto_sun = bpy.data.objects.new('AutoSun', light_auto_sun)
scene.collection.objects.link(ob_auto_sun)
ob_auto_sun.rotation_euler = (0.872665, 0.174533, 0.523599)
bpy.context.view_layer.update()
